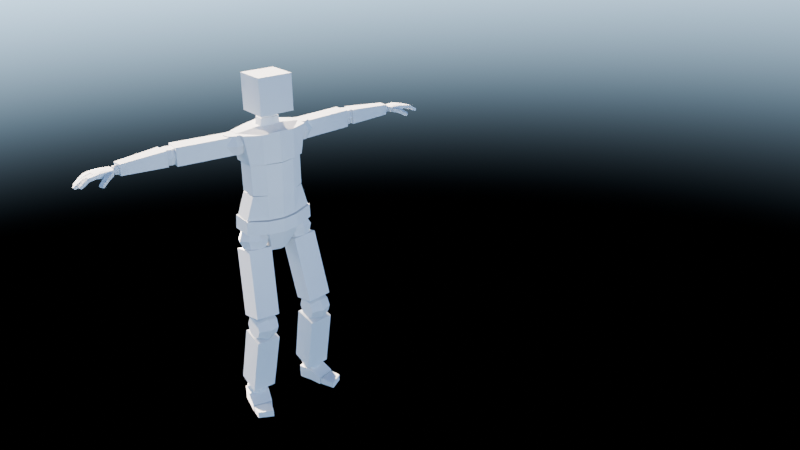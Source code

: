# Source: ThirdPersonRigged.blend  (saved by Blender 4.1.24; exported with 4.5.12 LTS)
import bpy
from mathutils import Matrix  # noqa: F401  (used for matrix-valued properties, if any)

bpy.ops.wm.read_factory_settings(use_empty=True)
scene = bpy.context.scene
scene.name = 'Scene'

# ---- collections
col_collection = bpy.data.collections.new('Collection'); scene.collection.children.link(col_collection)

# ---- materials (node trees are filled in below, after node groups)
mat_skin = bpy.data.materials.new('Skin')
mat_skin.use_transparent_shadow = False
mat_clothes = bpy.data.materials.new('Clothes')
mat_clothes.use_backface_culling = True
mat_clothes.use_transparent_shadow = False

# ---- material node trees
mat_skin.use_nodes = True; mat_skin.node_tree.nodes.clear()
_N = mat_skin.node_tree.nodes; _L = mat_skin.node_tree.links
n0 = _N.new('ShaderNodeBsdfPrincipled'); n0.name = 'Principled BSDF'; n0.location = (10, 300)
n0.inputs[0].default_value = (1.0, 0.7294, 0.4988, 1.0)
n0.inputs[2].default_value = 0.8258
n0.inputs[8].default_value = 0.1575
n0.inputs[9].default_value = (0.48, 0.09, 0.06)
n0.inputs[10].default_value = 0.04
n1 = _N.new('ShaderNodeOutputMaterial'); n1.name = 'Material Output'; n1.location = (300, 300)
_L.new(n0.outputs[0], n1.inputs[0])
n1.is_active_output = True
mat_clothes.use_nodes = True; mat_clothes.node_tree.nodes.clear()
_N = mat_clothes.node_tree.nodes; _L = mat_clothes.node_tree.links
n0 = _N.new('ShaderNodeBsdfPrincipled'); n0.name = 'Principled BSDF'; n0.location = (-1192, 320)
n0.inputs[0].default_value = (0.0331, 0.0331, 0.0331, 1.0)
n0.inputs[2].default_value = 1.0
n1 = _N.new('ShaderNodeOutputMaterial'); n1.name = 'Material Output'; n1.location = (300, 300)
n2 = _N.new('ShaderNodeShaderToRGB'); n2.name = 'Shader to RGB'; n2.location = (-898, 269)
n3 = _N.new('ShaderNodeValToRGB'); n3.name = 'Color Ramp'; n3.location = (-698, 225)
n3.color_ramp.interpolation = 'CONSTANT'
while len(n3.color_ramp.elements) > 1: n3.color_ramp.elements.remove(n3.color_ramp.elements[-1])
n3.color_ramp.elements[0].position = 0.07727; n3.color_ramp.elements[0].color = (0.01002, 0.01002, 0.01002, 1.0)
_e = n3.color_ramp.elements.new(0.3159); _e.color = (0.159, 0.159, 0.159, 1.0)
_e = n3.color_ramp.elements.new(0.5818); _e.color = (0.5225, 0.5225, 0.5225, 1.0)
_e = n3.color_ramp.elements.new(1.0); _e.color = (1.0, 1.0, 1.0, 1.0)
n4 = _N.new('ShaderNodeMix'); n4.name = 'Mix'; n4.location = (-219, 518)
n4.data_type = 'RGBA'
n4.blend_type = 'MULTIPLY'
n4.inputs[0].default_value = 1.0
n5 = _N.new('ShaderNodeRGB'); n5.name = 'RGB'; n5.location = (-510, 478)
n5.outputs[0].default_value = (0.06838, 0.06838, 0.06838, 1.0)
_L.new(n0.outputs[0], n2.inputs[0])
_L.new(n2.outputs[0], n3.inputs[0])
_L.new(n3.outputs[0], n4.inputs[7])
_L.new(n5.outputs[0], n4.inputs[6])
_L.new(n0.outputs[0], n1.inputs[0])
n1.is_active_output = True

# ---- world
world_sky_001 = bpy.data.worlds.new('Sky.001'); scene.world = world_sky_001
world_sky_001.use_nodes = True; world_sky_001.node_tree.nodes.clear()
_N = world_sky_001.node_tree.nodes; _L = world_sky_001.node_tree.links
n0 = _N.new('ShaderNodeOutputWorld'); n0.name = 'World Output'; n0.location = (9678, 279)
n1 = _N.new('ShaderNodeCameraData'); n1.name = 'Camera Data'; n1.location = (4046, -227)
n2 = _N.new('ShaderNodeBackground'); n2.name = 'Background'; n2.location = (9488, 279)
n2.inputs[1].default_value = 0.5
n3 = _N.new('ShaderNodeTexSky'); n3.name = 'Sky Texture'; n3.location = (9288, 259)
n3.altitude = 3000.0
n3.air_density = 0.3801
n3.dust_density = 0.0
n3.ozone_density = 1.685
_L.new(n2.outputs[0], n0.inputs[0])
_L.new(n3.outputs[0], n2.inputs[0])
n0.is_active_output = True
world_sky_001.use_sun_shadow = False
world_sky_001.sun_shadow_jitter_overblur = 0.0
world_sky_001.cycles.sample_map_resolution = 2048

# ---- cameras
cam_camera = bpy.data.cameras.new('Camera')
cam_camera.lens = 34.58
cam_camera.lens_unit = 'FOV'

# ---- lights
light_point_002 = bpy.data.lights.new('Point.002', 'POINT')
light_point_002.transmission_factor = 0.0
light_point_002.shadow_maximum_resolution = 0.002
light_point_002.use_absolute_resolution = True
light_sun = bpy.data.lights.new('Sun', 'SUN')
light_sun.transmission_factor = 0.0
light_sun.energy = 1.37

# ---- meshes
me_cube = bpy.data.meshes.new('Cube')
me_cube.from_pydata([], [], [])
_uv = me_cube.uv_layers.new(name='UVMap')
_uv.uv.foreach_set('vector', [])
me_cube.materials.append(mat_skin)
me_cube.use_mirror_x = True
me_cube.update()
me_cube_004 = bpy.data.meshes.new('Cube.004')
me_cube_004.from_pydata([], [], [])
_uv = me_cube_004.uv_layers.new(name='UVMap')
_uv.uv.foreach_set('vector', [])
me_cube_004.materials.append(mat_clothes)
me_cube_004.update()
me_cube_001 = bpy.data.meshes.new('Cube.001')
me_cube_001.from_pydata([], [], [])
_uv = me_cube_001.uv_layers.new(name='UVMap')
_uv.uv.foreach_set('vector', [])
me_cube_001.update()
me_cube_003 = bpy.data.meshes.new('Cube.003')
me_cube_003.from_pydata([(0.0, -0.106, 1.464), (0.0, -0.1034, 1.629), (0.0, 0.09586, 1.464), (0.0, 0.09586, 1.657), (0.1549, -0.05186, 1.464), (0.1827, -0.05186, 1.626), (0.1549, 0.07691, 1.464), (0.1827, 0.07691, 1.626), (0.09135, 0.1001, 1.464), (0.09135, 0.1001, 1.638), (0.09135, -0.08501, 1.464), (0.09135, -0.08501, 1.62), (0.0, -0.03628, 1.639), (0.0, 0.06487, 1.646), (0.05707, 0.04054, 1.632), (0.0572, -0.01004, 1.629), (0.0, -0.04018, 1.688), (0.0, 0.06098, 1.695), (0.05245, -0.01321, 1.684), (0.05233, 0.03736, 1.687), (0.0, -0.03199, 1.686), (0.0, 0.05341, 1.691), (0.04784, -0.009262, 1.682), (0.04773, 0.03344, 1.685), (0.0, -0.0332, 1.725), (0.0, 0.05233, 1.727), (0.04153, -0.01061, 1.721), (0.04143, 0.03215, 1.722), (0.0, -0.03586, 1.884), (0.0, 0.04968, 1.886), (0.03383, -0.01327, 1.88), (0.03372, 0.0295, 1.881), (0.09454, 0.08078, 1.911), (0.09454, 0.08078, 1.718), (0.09454, -0.09256, 1.911), (0.09454, -0.09256, 1.718), (0.0, 0.08078, 1.911), (0.0, 0.08078, 1.718), (0.0, -0.09256, 1.911), (0.0, -0.09256, 1.718), (0.0, -0.01377, 1.464), (0.0, -0.01377, 1.657), (0.1549, 0.01095, 1.464), (0.1827, 0.01095, 1.626), (0.09135, 0.00527, 1.638), (0.09135, 0.00527, 1.464)], [], [(8, 9, 7, 6), (42, 43, 5, 4), (10, 11, 1, 0), (45, 42, 4, 10), (44, 41, 1, 11), (43, 44, 11, 5), (40, 45, 10, 0), (4, 5, 11, 10), (2, 3, 9, 8), (14, 15, 12, 13), (19, 17, 16, 18), (15, 14, 19, 18), (12, 15, 18, 16), (14, 13, 17, 19), (23, 22, 20, 21), (26, 27, 31, 30), (23, 21, 25, 27), (22, 23, 27, 26), (20, 22, 26, 24), (31, 29, 28, 30), (24, 26, 30, 28), (27, 25, 29, 31), (32, 36, 38, 34), (37, 33, 35, 39), (35, 34, 38, 39), (33, 32, 34, 35), (37, 36, 32, 33), (2, 8, 45, 40), (7, 9, 44, 43), (9, 3, 41, 44), (8, 6, 42, 45), (6, 7, 43, 42)])
_uv = me_cube_003.uv_layers.new(name='UVMap')
_uv.uv.foreach_set('vector', [0.375, 0.375, 0.625, 0.375, 0.625, 0.5, 0.375, 0.5, 0.375, 0.6281, 0.625, 0.6281, 0.625, 0.75, 0.375, 0.75, 0.25, 0.75, 0.6983, 0.75, 0.7661, 0.7328, 0.125, 0.75, 0.25, 0.6281, 0.375, 0.6281, 0.375, 0.75, 0.25, 0.75, 0.75, 0.6281, 0.875, 0.6281, 0.7661, 0.7328, 0.6983, 0.75, 0.625, 0.6281, 0.75, 0.6281, 0.6983, 0.75, 0.625, 0.75, 0.125, 0.6281, 0.25, 0.6281, 0.25, 0.75, 0.125, 0.75, 0.375, 0.75, 0.625, 0.75, 0.6983, 0.75, 0.25, 0.75, 0.375, 0.25, 0.625, 0.25, 0.625, 0.375, 0.375, 0.375, 0.75, 0.5, 0.75, 0.75, 0.875, 0.75, 0.875, 0.5, 0.75, 0.5, 0.875, 0.5, 0.875, 0.75, 0.75, 0.75, 0.75, 0.75, 0.75, 0.5, 0.75, 0.5, 0.75, 0.75, 0.875, 0.75, 0.75, 0.75, 0.75, 0.75, 0.875, 0.75, 0.75, 0.5, 0.875, 0.5, 0.875, 0.5, 0.75, 0.5, 0.75, 0.5, 0.75, 0.75, 0.875, 0.75, 0.875, 0.5, 0.75, 0.75, 0.75, 0.5, 0.75, 0.5, 0.75, 0.75, 0.75, 0.5, 0.875, 0.5, 0.875, 0.5, 0.75, 0.5, 0.75, 0.75, 0.75, 0.5, 0.75, 0.5, 0.75, 0.75, 0.875, 0.75, 0.75, 0.75, 0.75, 0.75, 0.875, 0.75, 0.75, 0.5, 0.875, 0.5, 0.875, 0.75, 0.75, 0.75, 0.875, 0.75, 0.75, 0.75, 0.75, 0.75, 0.875, 0.75, 0.75, 0.5, 0.875, 0.5, 0.875, 0.5, 0.75, 0.5, 0.375, 0.0, 0.625, 0.0, 0.625, 0.25, 0.375, 0.25, 0.375, 0.25, 0.625, 0.25, 0.625, 0.5, 0.375, 0.5, 0.375, 0.5, 0.625, 0.5, 0.625, 0.75, 0.375, 0.75, 0.375, 0.75, 0.625, 0.75, 0.625, 1.0, 0.375, 1.0, 0.125, 0.5, 0.375, 0.5, 0.375, 0.75, 0.125, 0.75, 0.125, 0.5, 0.25, 0.5, 0.25, 0.6281, 0.125, 0.6281, 0.625, 0.5, 0.75, 0.5, 0.75, 0.6281, 0.625, 0.6281, 0.75, 0.5, 0.875, 0.5, 0.875, 0.6281, 0.75, 0.6281, 0.25, 0.5, 0.375, 0.5, 0.375, 0.6281, 0.25, 0.6281, 0.375, 0.5, 0.625, 0.5, 0.625, 0.6281, 0.375, 0.6281])
me_cube_003.update()
me_cube_002 = bpy.data.meshes.new('Cube.002')
me_cube_002.from_pydata([(0.2207, -0.0143, 1.525), (0.2207, -0.0143, 1.62), (0.2088, 0.07977, 1.525), (0.2088, 0.07977, 1.62), (0.5092, 0.0126, 1.525), (0.5092, 0.0126, 1.62), (0.5009, 0.1071, 1.525), (0.5009, 0.1071, 1.62), (0.5512, 0.01874, 1.531), (0.5512, 0.01874, 1.613), (0.5589, 0.1065, 1.531), (0.5589, 0.1065, 1.613), (0.7898, 0.06929, 1.601), (0.7898, 0.06929, 1.544), (0.7849, 0.01295, 1.544), (0.7849, 0.01295, 1.601), (0.5545, 0.08999, 1.611), (0.5653, 0.1008, 1.572), (0.5545, 0.08999, 1.533), (0.5653, 0.06392, 1.611), (0.5806, 0.06392, 1.572), (0.5653, 0.06392, 1.533), (0.5545, 0.03785, 1.611), (0.5653, 0.02705, 1.572), (0.5545, 0.03785, 1.533), (0.5285, 0.02705, 1.611), (0.5285, 0.01178, 1.572), (0.5285, 0.02705, 1.533), (0.5024, 0.03785, 1.611), (0.4916, 0.02705, 1.572), (0.5024, 0.03785, 1.533), (0.4916, 0.06392, 1.611), (0.4763, 0.06392, 1.572), (0.4916, 0.06392, 1.533), (0.5024, 0.08999, 1.611), (0.4916, 0.1008, 1.572), (0.5024, 0.08999, 1.533), (0.5285, 0.1008, 1.611), (0.5285, 0.1161, 1.572), (0.5285, 0.1008, 1.533), (0.8069, 0.0528, 1.587), (0.812, 0.05788, 1.569), (0.8069, 0.0528, 1.552), (0.812, 0.04053, 1.587), (0.8192, 0.04053, 1.569), (0.812, 0.04053, 1.552), (0.8069, 0.02827, 1.587), (0.812, 0.02319, 1.569), (0.8069, 0.02827, 1.552), (0.7947, 0.02319, 1.587), (0.7947, 0.016, 1.569), (0.7947, 0.02319, 1.552), (0.7824, 0.02827, 1.587), (0.7773, 0.02319, 1.569), (0.7824, 0.02827, 1.552), (0.7947, 0.04053, 1.545), (0.7773, 0.04053, 1.587), (0.7701, 0.04053, 1.569), (0.7773, 0.04053, 1.552), (0.7824, 0.0528, 1.587), (0.7773, 0.05788, 1.569), (0.7824, 0.0528, 1.552), (0.7947, 0.04053, 1.594), (0.7947, 0.05788, 1.587), (0.7947, 0.06506, 1.569), (0.7947, 0.05788, 1.552), (0.847, -0.01687, 1.548), (0.8486, -0.02396, 1.568), (0.8241, -0.001494, 1.555), (0.8258, -0.008227, 1.576), (0.8609, -0.0006864, 1.552), (0.8625, -0.007678, 1.573), (0.8377, 0.01504, 1.559), (0.8394, 0.008219, 1.58), (0.8465, -0.01627, 1.549), (0.8498, -0.02379, 1.568), (0.8597, -0.0008623, 1.553), (0.8628, -0.008679, 1.572), (0.8713, -0.03284, 1.536), (0.8763, -0.04115, 1.554), (0.8893, -0.02581, 1.557), (0.8844, -0.01744, 1.539), (0.8709, -0.03213, 1.537), (0.877, -0.04108, 1.553), (0.8896, -0.02664, 1.556), (0.8835, -0.01759, 1.54), (0.8915, -0.04765, 1.528), (0.8948, -0.05264, 1.54), (0.9074, -0.03807, 1.543), (0.9046, -0.03247, 1.532), (0.8883, -0.04836, 1.545), (0.9008, -0.03387, 1.548), (0.895, -0.02524, 1.531), (0.8827, -0.03946, 1.528), (0.9002, -0.004201, 1.563), (0.9005, -0.004419, 1.581), (0.9051, 0.01508, 1.563), (0.9054, 0.01475, 1.581), (0.9374, -0.01332, 1.56), (0.9389, -0.01387, 1.578), (0.943, 0.005726, 1.56), (0.9444, 0.005136, 1.578), (0.9357, -0.01239, 1.561), (0.9423, -0.01414, 1.577), (0.9408, 0.005461, 1.561), (0.9475, 0.003447, 1.577), (0.9732, -0.001536, 1.561), (0.9651, 0.0003141, 1.547), (0.9611, -0.01769, 1.546), (0.9692, -0.01956, 1.561), (0.9732, -0.002189, 1.56), (0.9651, -0.0003438, 1.547), (0.9613, -0.01712, 1.547), (0.9694, -0.01887, 1.56), (0.9905, -0.006014, 1.547), (0.9852, -0.00473, 1.538), (0.9813, -0.02196, 1.539), (0.9867, -0.02285, 1.547), (0.9816, -0.0216, 1.552), (0.9853, -0.004935, 1.552), (0.9769, -0.003234, 1.539), (0.9731, -0.01977, 1.539), (0.9076, 0.01824, 1.562), (0.9089, 0.0184, 1.58), (0.9084, 0.03914, 1.562), (0.9097, 0.03891, 1.58), (0.9499, 0.01614, 1.551), (0.9537, 0.01624, 1.57), (0.9502, 0.03682, 1.551), (0.9541, 0.03699, 1.57), (0.9499, 0.01682, 1.552), (0.9553, 0.01719, 1.569), (0.9501, 0.03614, 1.552), (0.9555, 0.03604, 1.568), (0.9837, 0.03528, 1.553), (0.9752, 0.03521, 1.538), (0.9751, 0.01611, 1.538), (0.9836, 0.01621, 1.553), (0.9837, 0.03451, 1.552), (0.9752, 0.03439, 1.539), (0.9751, 0.01696, 1.539), (0.9836, 0.01707, 1.552), (1.002, 0.03354, 1.538), (0.9981, 0.03364, 1.531), (0.9979, 0.0156, 1.531), (1.002, 0.0159, 1.539), (0.9974, 0.01639, 1.543), (0.9976, 0.03373, 1.543), (0.9893, 0.03354, 1.53), (0.9892, 0.01632, 1.53), (0.9061, 0.06518, 1.563), (0.9084, 0.06535, 1.581), (0.9073, 0.04283, 1.564), (0.9096, 0.04333, 1.581), (0.9418, 0.04201, 1.554), (0.941, 0.06421, 1.553), (0.9457, 0.06477, 1.571), (0.9464, 0.04256, 1.572), (0.9417, 0.0424, 1.555), (0.9407, 0.06351, 1.554), (0.9477, 0.06401, 1.57), (0.9486, 0.0433, 1.571), (0.9676, 0.04295, 1.538), (0.9662, 0.06334, 1.537), (0.976, 0.06414, 1.551), (0.9771, 0.04385, 1.552), (0.9683, 0.04364, 1.538), (0.9668, 0.0627, 1.538), (0.9762, 0.06345, 1.55), (0.9775, 0.04448, 1.551), (0.9849, 0.04441, 1.532), (0.9835, 0.06406, 1.532), (0.9882, 0.06428, 1.539), (0.9895, 0.04501, 1.539), (0.9857, 0.04498, 1.544), (0.9844, 0.06391, 1.544), (0.9754, 0.06306, 1.531), (0.9768, 0.04427, 1.531), (0.9, 0.06733, 1.563), (0.9041, 0.06829, 1.58), (0.8969, 0.08526, 1.563), (0.901, 0.08578, 1.58), (0.9299, 0.07135, 1.553), (0.9361, 0.07312, 1.57), (0.9266, 0.08909, 1.552), (0.9328, 0.09069, 1.569), (0.9295, 0.07182, 1.554), (0.9375, 0.07415, 1.568), (0.9264, 0.08872, 1.553), (0.9344, 0.09027, 1.568), (0.9561, 0.09273, 1.551), (0.9465, 0.09071, 1.537), (0.949, 0.07419, 1.538), (0.9586, 0.07602, 1.551), (0.9573, 0.09226, 1.55), (0.9475, 0.09051, 1.537), (0.9498, 0.07463, 1.538), (0.9596, 0.07651, 1.55), (0.9678, 0.09365, 1.54), (0.9625, 0.09295, 1.531), (0.965, 0.0761, 1.532), (0.9702, 0.07746, 1.54), (0.964, 0.09301, 1.544), (0.9548, 0.09111, 1.531), (0.957, 0.07569, 1.531), (0.9663, 0.07733, 1.545), (0.8185, 0.006485, 1.555), (0.8185, 0.006485, 1.583), (0.8187, 0.06966, 1.555), (0.8187, 0.06966, 1.583), (0.8827, -0.001537, 1.557), (0.8745, -0.0005139, 1.583), (0.878, 0.07864, 1.557), (0.8734, 0.07819, 1.583), (0.8964, 0.08285, 1.58), (0.8964, 0.08285, 1.561), (0.8995, -0.004283, 1.563), (0.8995, -0.004283, 1.58), (0.812, 0.05768, 1.555), (0.812, 0.05768, 1.583), (0.883, 0.06044, 1.557), (0.8748, 0.05981, 1.585), (0.9065, 0.06781, 1.561), (0.9065, 0.06781, 1.58), (0.813, 0.01983, 1.555), (0.8748, 0.0221, 1.585), (0.9076, 0.01833, 1.58), (0.813, 0.01983, 1.583), (0.883, 0.02166, 1.557), (0.9076, 0.01833, 1.561), (0.8108, 0.04039, 1.583), (0.883, 0.04135, 1.557), (0.9083, 0.04109, 1.561), (0.8108, 0.04039, 1.555), (0.8748, 0.04123, 1.585), (0.9083, 0.04109, 1.58), (0.8542, 0.07543, 1.556), (0.8496, 0.0748, 1.583), (0.8543, 0.00201, 1.556), (0.8498, 0.002581, 1.583), (0.85, 0.0579, 1.585), (0.8546, 0.05825, 1.556), (0.85, 0.02342, 1.585), (0.8546, 0.02317, 1.556), (0.8546, 0.04093, 1.556), (0.85, 0.04086, 1.585), (0.887, -0.002396, 1.583), (0.8853, 0.08055, 1.583), (0.8894, 0.08112, 1.56), (0.8911, -0.002908, 1.56), (0.8949, 0.06331, 1.559), (0.8908, 0.06299, 1.583), (0.8953, 0.01999, 1.559), (0.8912, 0.02021, 1.583), (0.8916, 0.04116, 1.583), (0.8957, 0.04122, 1.559), (0.2242, 0.06703, 1.624), (0.2357, 0.08394, 1.575), (0.2242, 0.06703, 1.525), (0.245, 0.03553, 1.624), (0.265, 0.03939, 1.575), (0.245, 0.03553, 1.525), (0.2374, -0.001429, 1.624), (0.2543, -0.01288, 1.575), (0.2374, -0.001429, 1.525), (0.2059, -0.0222, 1.624), (0.2098, -0.04225, 1.575), (0.2059, -0.0222, 1.525), (0.1689, -0.01462, 1.624), (0.1575, -0.03153, 1.575), (0.1689, -0.01462, 1.525), (0.1482, 0.01688, 1.624), (0.1281, 0.01301, 1.575), (0.1482, 0.01688, 1.525), (0.1558, 0.05384, 1.624), (0.1388, 0.06528, 1.575), (0.1558, 0.05384, 1.525), (0.1873, 0.07461, 1.624), (0.1834, 0.09466, 1.575), (0.1873, 0.07461, 1.525), (0.0, -0.1025, 1.46), (0.0, 0.08988, 1.46), (0.08185, 0.09262, 1.46), (0.07956, -0.08158, 1.46), (0.1487, 0.05492, 1.46), (0.1488, -0.04244, 1.46), (0.0, 0.0904, 1.302), (0.0, -0.1017, 1.29), (0.08182, 0.09314, 1.302), (0.07957, -0.08073, 1.291), (0.1486, 0.05572, 1.3), (0.1489, -0.04144, 1.293), (0.0, 0.08957, 1.298), (0.0, -0.09479, 1.288), (0.08252, 0.09219, 1.298), (0.08023, -0.07401, 1.288), (0.1493, 0.05383, 1.293), (0.1492, -0.03957, 1.287), (0.0, 0.09791, 1.159), (0.0, -0.08645, 1.149), (0.08262, 0.1005, 1.159), (0.08029, -0.0717, 1.15), (0.1883, 0.06364, 1.166), (0.1882, -0.0327, 1.16), (0.0, 0.103, 1.154), (0.0, -0.09531, 1.142), (0.08576, 0.1054, 1.154), (0.08569, -0.0803, 1.143), (0.1944, 0.07307, 1.164), (0.1944, -0.04186, 1.157), (0.0, 0.1075, 1.078), (0.0, -0.09085, 1.066), (0.08974, 0.1099, 1.078), (0.08967, -0.07584, 1.068), (0.1984, 0.07753, 1.088), (0.1984, -0.0374, 1.081), (0.0, 0.09367, 0.9517), (0.0, -0.0339, 0.9441), (0.0496, 0.09744, 0.952), (0.04956, -0.02203, 0.9451), (0.1734, 0.06769, 1.081), (0.1953, 0.0736, 1.021), (0.1825, 0.04483, 0.9649), (0.1908, 0.0267, 1.091), (0.2199, 0.01563, 1.034), (0.1999, 0.003841, 0.9743), (0.1734, -0.0148, 1.097), (0.1953, -0.04306, 1.044), (0.1825, -0.03766, 0.9811), (0.1315, -0.0325, 1.098), (0.1361, -0.06809, 1.044), (0.1406, -0.05536, 0.9813), (0.08961, -0.01603, 1.091), (0.07678, -0.0448, 1.035), (0.09867, -0.0389, 0.9748), (0.1425, -0.001768, 0.9458), (0.07225, 0.02496, 1.082), (0.05223, 0.01316, 1.022), (0.08131, 0.002093, 0.9654), (0.08961, 0.06646, 1.075), (0.07678, 0.07185, 1.012), (0.09867, 0.04359, 0.9586), (0.1296, 0.03057, 1.11), (0.1315, 0.08416, 1.075), (0.1361, 0.09689, 1.012), (0.1406, 0.0613, 0.9584), (0.1084, -0.03754, 0.5837), (0.1673, -0.01884, 0.6047), (0.2288, -0.03544, 0.5904), (0.1081, -0.08019, 0.6013), (0.1669, -0.07916, 0.6296), (0.2285, -0.0781, 0.6081), (0.1099, -0.1228, 0.5837), (0.1694, -0.1394, 0.6047), (0.2303, -0.1207, 0.5905), (0.1126, -0.1404, 0.5411), (0.1732, -0.1644, 0.5445), (0.233, -0.1384, 0.5479), (0.1147, -0.1227, 0.4985), (0.1762, -0.1393, 0.4843), (0.2351, -0.1207, 0.5053), (0.1149, -0.0801, 0.4809), (0.1765, -0.07903, 0.4593), (0.2353, -0.078, 0.4877), (0.1132, -0.03747, 0.4985), (0.1741, -0.01875, 0.4843), (0.2336, -0.03538, 0.5053), (0.1105, -0.01984, 0.5411), (0.1703, 0.006182, 0.5445), (0.2309, -0.01775, 0.5479), (0.14, 0.0324, 0.1291), (0.1767, 0.05725, 0.1432), (0.222, 0.05806, 0.1326), (0.1485, 0.003369, 0.142), (0.1887, 0.0162, 0.1616), (0.2305, 0.02903, 0.1455), (0.1581, -0.02566, 0.1298), (0.2023, -0.02485, 0.1443), (0.2401, -3.893e-07, 0.1333), (0.1631, -0.03768, 0.09961), (0.2095, -0.04186, 0.1016), (0.2452, -0.01202, 0.1031), (0.1607, -0.02566, 0.06906), (0.206, -0.02485, 0.05838), (0.2427, -3.967e-07, 0.07256), (0.2493, 0.03434, 0.1033), (0.1521, 0.003369, 0.05609), (0.1939, 0.0162, 0.04004), (0.2342, 0.02903, 0.05958), (0.1425, 0.0324, 0.06829), (0.1803, 0.05725, 0.05729), (0.2246, 0.05806, 0.07178), (0.1333, -0.001946, 0.09834), (0.1375, 0.04442, 0.09852), (0.1732, 0.07426, 0.1), (0.2195, 0.07008, 0.102), (0.2068, -0.1797, -0.0008895), (0.2068, -0.1797, 0.03597), (0.175, -0.09791, -0.0008895), (0.175, -0.09791, 0.03597), (0.2821, -0.1371, -0.0008895), (0.2821, -0.1371, 0.03597), (0.2717, -0.07378, -0.0008895), (0.2717, -0.07378, 0.03597), (0.1667, -0.09487, -0.0008895), (0.1667, -0.09487, 0.04108), (0.2722, -0.0666, -0.0008895), (0.2722, -0.0666, 0.04108), (0.1272, 0.03911, 0.07514), (0.1272, 0.03911, -0.0008895), (0.2393, 0.06914, -0.0008895), (0.2393, 0.06914, 0.07514), (0.2573, 0.001701, 0.07514), (0.1453, -0.02833, 0.07514), (0.1453, -0.02833, 0.005434), (0.2573, 0.001701, 0.005434), (0.102, -0.1385, 0.6159), (0.07338, -0.06077, 0.9881), (0.102, -0.00864, 0.5895), (0.07336, 0.06844, 0.9588), (0.2358, -0.1362, 0.6268), (0.2071, -0.05827, 0.999), (0.2357, -0.006389, 0.6004), (0.2071, 0.07093, 0.9697), (0.1176, -0.05478, 0.1123), (0.1078, -0.1343, 0.4662), (0.1136, 0.07123, 0.1531), (0.1037, -0.00505, 0.4948), (0.2517, -0.05236, 0.1178), (0.2419, -0.1313, 0.4716), (0.2477, 0.07365, 0.1586), (0.2378, -0.002009, 0.5002), (0.127, 0.05304, 0.07514), (0.127, 0.05304, -0.0008895), (0.2326, 0.08131, -0.0008895), (0.2326, 0.08131, 0.07514)], [], [(0, 1, 3, 2), (2, 3, 7, 6), (6, 7, 5, 4), (4, 5, 1, 0), (2, 6, 4, 0), (7, 3, 1, 5), (10, 8, 9, 11), (13, 12, 15, 14), (8, 10, 13, 14), (11, 9, 15, 12), (10, 11, 12, 13), (9, 8, 14, 15), (38, 37, 16, 17), (39, 38, 17, 18), (17, 16, 19, 20), (18, 17, 20, 21), (20, 19, 22, 23), (21, 20, 23, 24), (23, 22, 25, 26), (24, 23, 26, 27), (26, 25, 28, 29), (27, 26, 29, 30), (30, 29, 32, 33), (31, 28, 25, 22, 19, 16, 37, 34), (29, 28, 31, 32), (33, 32, 35, 36), (32, 31, 34, 35), (36, 35, 38, 39), (35, 34, 37, 38), (55, 65, 42), (64, 63, 40, 41), (65, 64, 41, 42), (63, 62, 40), (42, 41, 44, 45), (40, 62, 43), (55, 42, 45), (41, 40, 43, 44), (44, 43, 46, 47), (45, 44, 47, 48), (43, 62, 46), (55, 45, 48), (55, 48, 51), (47, 46, 49, 50), (48, 47, 50, 51), (46, 62, 49), (55, 51, 54), (50, 49, 52, 53), (51, 50, 53, 54), (49, 62, 52), (55, 54, 58), (53, 52, 56, 57), (54, 53, 57, 58), (52, 62, 56), (55, 58, 61), (57, 56, 59, 60), (58, 57, 60, 61), (56, 62, 59), (59, 62, 63), (55, 61, 65), (60, 59, 63, 64), (61, 60, 64, 65), (36, 39, 18, 21, 24, 27, 30, 33), (66, 67, 69, 68), (68, 69, 73, 72), (72, 73, 71, 70), (70, 71, 67, 66), (68, 72, 70, 66), (73, 69, 67, 71), (76, 74, 75, 77), (81, 80, 79, 78), (74, 76, 81, 78), (75, 74, 78, 79), (77, 75, 79, 80), (76, 77, 80, 81), (85, 82, 83, 84), (89, 88, 87, 86), (91, 90, 87, 88), (92, 91, 88, 89), (93, 92, 89, 86), (90, 93, 86, 87), (83, 82, 93, 90), (82, 85, 92, 93), (85, 84, 91, 92), (84, 83, 90, 91), (94, 95, 97, 96), (96, 97, 101, 100), (100, 101, 99, 98), (98, 99, 95, 94), (96, 100, 98, 94), (101, 97, 95, 99), (104, 102, 103, 105), (107, 106, 109, 108), (103, 102, 108, 109), (102, 104, 107, 108), (105, 103, 109, 106), (104, 105, 106, 107), (111, 112, 113, 110), (115, 114, 117, 116), (119, 118, 117, 114), (120, 119, 114, 115), (118, 121, 116, 117), (121, 120, 115, 116), (112, 111, 120, 121), (113, 112, 121, 118), (111, 110, 119, 120), (110, 113, 118, 119), (122, 123, 125, 124), (124, 125, 129, 128), (128, 129, 127, 126), (126, 127, 123, 122), (124, 128, 126, 122), (129, 125, 123, 127), (132, 130, 131, 133), (135, 134, 137, 136), (133, 131, 137, 134), (132, 133, 134, 135), (131, 130, 136, 137), (130, 132, 135, 136), (139, 140, 141, 138), (143, 142, 145, 144), (147, 146, 145, 142), (148, 147, 142, 143), (146, 149, 144, 145), (149, 148, 143, 144), (140, 139, 148, 149), (141, 140, 149, 146), (139, 138, 147, 148), (138, 141, 146, 147), (150, 152, 153, 151), (155, 156, 157, 154), (151, 153, 157, 156), (152, 150, 155, 154), (153, 152, 154, 157), (150, 151, 156, 155), (159, 158, 161, 160), (163, 164, 165, 162), (161, 158, 162, 165), (159, 160, 164, 163), (160, 161, 165, 164), (158, 159, 163, 162), (167, 166, 169, 168), (171, 172, 173, 170), (175, 174, 173, 172), (177, 176, 171, 170), (174, 177, 170, 173), (176, 175, 172, 171), (167, 168, 175, 176), (169, 166, 177, 174), (166, 167, 176, 177), (168, 169, 174, 175), (178, 179, 181, 180), (180, 181, 185, 184), (184, 185, 183, 182), (182, 183, 179, 178), (180, 184, 182, 178), (185, 181, 179, 183), (188, 186, 187, 189), (191, 190, 193, 192), (189, 187, 193, 190), (188, 189, 190, 191), (187, 186, 192, 193), (186, 188, 191, 192), (195, 196, 197, 194), (199, 198, 201, 200), (203, 202, 198, 199), (205, 204, 200, 201), (204, 203, 199, 200), (202, 205, 201, 198), (194, 197, 205, 202), (196, 195, 203, 204), (197, 196, 204, 205), (195, 194, 202, 203), (218, 219, 209, 208), (236, 237, 213, 212), (253, 246, 217, 226), (238, 239, 207, 206), (243, 228, 210, 238), (242, 227, 207, 239), (229, 226, 217, 216), (248, 247, 214, 215), (246, 249, 216, 217), (250, 248, 215, 222), (255, 250, 222, 232), (215, 214, 223, 222), (237, 209, 219, 240), (236, 212, 220, 241), (247, 251, 223, 214), (233, 230, 219, 218), (206, 207, 227, 224), (249, 252, 229, 216), (232, 235, 226, 229), (245, 230, 227, 242), (244, 231, 228, 243), (254, 253, 226, 235), (251, 254, 235, 223), (241, 220, 231, 244), (240, 219, 230, 245), (222, 223, 235, 232), (224, 227, 230, 233), (252, 255, 232, 229), (221, 240, 245, 234), (218, 241, 244, 233), (233, 244, 243, 224), (234, 245, 242, 225), (208, 236, 241, 218), (213, 237, 240, 221), (225, 242, 239, 211), (224, 243, 238, 206), (210, 211, 239, 238), (208, 209, 237, 236), (228, 231, 255, 252), (221, 234, 254, 251), (234, 225, 253, 254), (210, 228, 252, 249), (213, 221, 251, 247), (231, 220, 250, 255), (220, 212, 248, 250), (211, 210, 249, 246), (212, 213, 247, 248), (225, 211, 246, 253), (279, 278, 257, 258), (278, 277, 256, 257), (258, 257, 260, 261), (257, 256, 259, 260), (261, 260, 263, 264), (260, 259, 262, 263), (264, 263, 266, 267), (263, 262, 265, 266), (267, 266, 269, 270), (266, 265, 268, 269), (269, 268, 271, 272), (270, 269, 272, 273), (271, 268, 265, 262, 259, 256, 277, 274), (272, 271, 274, 275), (273, 272, 275, 276), (275, 274, 277, 278), (276, 275, 278, 279), (281, 280, 283, 282), (283, 285, 284, 282), (286, 288, 289, 287), (289, 288, 290, 291), (285, 283, 289, 291), (281, 282, 288, 286), (282, 284, 290, 288), (284, 285, 291, 290), (283, 280, 287, 289), (292, 293, 295, 294), (295, 297, 296, 294), (298, 300, 301, 299), (301, 300, 302, 303), (297, 295, 301, 303), (292, 294, 300, 298), (294, 296, 302, 300), (296, 297, 303, 302), (295, 293, 299, 301), (304, 305, 307, 306), (307, 309, 308, 306), (313, 311, 317, 319), (313, 312, 314, 315), (306, 308, 314, 312), (308, 309, 315, 314), (307, 305, 311, 313), (309, 307, 313, 315), (304, 306, 312, 310), (316, 318, 319, 317), (312, 313, 319, 318), (310, 312, 318, 316), (345, 344, 321, 322), (343, 342, 320), (335, 345, 322), (344, 343, 320, 321), (322, 321, 324, 325), (320, 342, 323), (335, 322, 325), (321, 320, 323, 324), (325, 324, 327, 328), (323, 342, 326), (335, 325, 328), (324, 323, 326, 327), (328, 327, 330, 331), (326, 342, 329), (335, 328, 331), (327, 326, 329, 330), (331, 330, 333, 334), (329, 342, 332), (335, 331, 334), (330, 329, 332, 333), (334, 333, 337, 338), (332, 342, 336), (335, 334, 338), (333, 332, 336, 337), (337, 336, 339, 340), (338, 337, 340, 341), (336, 342, 339), (335, 338, 341), (335, 341, 345), (340, 339, 343, 344), (341, 340, 344, 345), (339, 342, 343), (369, 368, 347, 348), (368, 367, 346, 347), (348, 347, 350, 351), (347, 346, 349, 350), (351, 350, 353, 354), (350, 349, 352, 353), (354, 353, 356, 357), (353, 352, 355, 356), (357, 356, 359, 360), (356, 355, 358, 359), (360, 359, 362, 363), (361, 358, 355, 352, 349, 346, 367, 364), (359, 358, 361, 362), (362, 361, 364, 365), (363, 362, 365, 366), (365, 364, 367, 368), (366, 365, 368, 369), (366, 369, 348, 351, 354, 357, 360, 363), (385, 395, 372), (394, 393, 370, 371), (395, 394, 371, 372), (393, 392, 370), (385, 372, 375), (371, 370, 373, 374), (372, 371, 374, 375), (370, 392, 373), (385, 375, 378), (374, 373, 376, 377), (375, 374, 377, 378), (373, 392, 376), (385, 378, 381), (377, 376, 379, 380), (378, 377, 380, 381), (376, 392, 379), (385, 381, 384), (380, 379, 382, 383), (381, 380, 383, 384), (379, 392, 382), (382, 392, 386), (385, 384, 388), (383, 382, 386, 387), (384, 383, 387, 388), (388, 387, 390, 391), (386, 392, 389), (385, 388, 391), (387, 386, 389, 390), (391, 390, 394, 395), (389, 392, 393), (385, 391, 395), (390, 389, 393, 394), (396, 397, 399, 398), (398, 399, 403, 402), (402, 403, 401, 400), (400, 401, 397, 396), (398, 402, 400, 396), (403, 399, 397, 401), (404, 406, 407, 405), (408, 411, 435, 432), (413, 412, 411, 408), (414, 413, 408, 409), (412, 415, 410, 411), (415, 414, 409, 410), (406, 404, 414, 415), (407, 406, 415, 412), (404, 405, 413, 414), (405, 407, 412, 413), (416, 417, 419, 418), (418, 419, 423, 422), (422, 423, 421, 420), (420, 421, 417, 416), (418, 422, 420, 416), (423, 419, 417, 421), (424, 425, 427, 426), (426, 427, 431, 430), (430, 431, 429, 428), (428, 429, 425, 424), (426, 430, 428, 424), (431, 427, 425, 429), (433, 432, 435, 434), (409, 408, 432, 433), (411, 410, 434, 435), (410, 409, 433, 434), (276, 279, 258, 261, 264, 267, 270, 273)])
_uv = me_cube_002.uv_layers.new(name='UVMap')
_uv.uv.foreach_set('vector', [0.375, 1.018e-07, 0.625, 0.0, 0.625, 0.3542, 0.375, 0.3542, 0.375, 0.3542, 0.625, 0.3542, 0.625, 0.5, 0.375, 0.5, 0.375, 0.5, 0.625, 0.5, 0.625, 0.75, 0.375, 0.75, 0.375, 0.75, 0.625, 0.75, 0.625, 0.9625, 0.375, 0.9625, 0.1625, 0.5, 0.375, 0.5, 0.375, 0.75, 0.1625, 0.75, 0.625, 0.5, 0.8375, 0.5, 0.8375, 0.75, 0.625, 0.75, 0.375, 0.5, 0.375, 0.75, 0.625, 0.75, 0.625, 0.5, 0.3762, 0.501, 0.6238, 0.501, 0.6238, 0.7487, 0.3762, 0.7487, 0.375, 0.75, 0.375, 0.5, 0.3762, 0.501, 0.3762, 0.7487, 0.625, 0.5, 0.625, 0.75, 0.6238, 0.7487, 0.6238, 0.501, 0.375, 0.5, 0.625, 0.5, 0.6238, 0.501, 0.3762, 0.501, 0.625, 0.75, 0.375, 0.75, 0.3762, 0.7487, 0.6238, 0.7487, 0.75, 0.5, 0.75, 0.75, 0.625, 0.75, 0.625, 0.5, 0.75, 0.25, 0.75, 0.5, 0.625, 0.5, 0.625, 0.25, 0.625, 0.5, 0.625, 0.75, 0.5, 0.75, 0.5, 0.5, 0.625, 0.25, 0.625, 0.5, 0.5, 0.5, 0.5, 0.25, 0.5, 0.5, 0.5, 0.75, 0.375, 0.75, 0.375, 0.5, 0.5, 0.25, 0.5, 0.5, 0.375, 0.5, 0.375, 0.25, 0.375, 0.5, 0.375, 0.75, 0.25, 0.75, 0.25, 0.5, 0.375, 0.25, 0.375, 0.5, 0.25, 0.5, 0.25, 0.25, 0.25, 0.5, 0.25, 0.75, 0.125, 0.75, 0.125, 0.5, 0.25, 0.25, 0.25, 0.5, 0.125, 0.5, 0.125, 0.25, 0.125, 0.25, 0.125, 0.5, 0.0, 0.5, 0.0, 0.25, 0.0, 0.75, 0.125, 0.75, 0.25, 0.75, 0.375, 0.75, 0.5, 0.75, 0.625, 0.75, 0.75, 0.75, 0.875, 0.75, 0.125, 0.5, 0.125, 0.75, 0.0, 0.75, 0.0, 0.5, 1.0, 0.25, 1.0, 0.5, 0.875, 0.5, 0.875, 0.25, 1.0, 0.5, 1.0, 0.75, 0.875, 0.75, 0.875, 0.5, 0.875, 0.25, 0.875, 0.5, 0.75, 0.5, 0.75, 0.25, 0.875, 0.5, 0.875, 0.75, 0.75, 0.75, 0.75, 0.5, 0.6875, 0.0, 0.75, 0.25, 0.625, 0.25, 0.75, 0.5, 0.75, 0.75, 0.625, 0.75, 0.625, 0.5, 0.75, 0.25, 0.75, 0.5, 0.625, 0.5, 0.625, 0.25, 0.75, 0.75, 0.6875, 1.0, 0.625, 0.75, 0.625, 0.25, 0.625, 0.5, 0.5, 0.5, 0.5, 0.25, 0.625, 0.75, 0.5625, 1.0, 0.5, 0.75, 0.5625, 0.0, 0.625, 0.25, 0.5, 0.25, 0.625, 0.5, 0.625, 0.75, 0.5, 0.75, 0.5, 0.5, 0.5, 0.5, 0.5, 0.75, 0.375, 0.75, 0.375, 0.5, 0.5, 0.25, 0.5, 0.5, 0.375, 0.5, 0.375, 0.25, 0.5, 0.75, 0.4375, 1.0, 0.375, 0.75, 0.4375, 0.0, 0.5, 0.25, 0.375, 0.25, 0.3125, 0.0, 0.375, 0.25, 0.25, 0.25, 0.375, 0.5, 0.375, 0.75, 0.25, 0.75, 0.25, 0.5, 0.375, 0.25, 0.375, 0.5, 0.25, 0.5, 0.25, 0.25, 0.375, 0.75, 0.3125, 1.0, 0.25, 0.75, 0.1875, 0.0, 0.25, 0.25, 0.125, 0.25, 0.25, 0.5, 0.25, 0.75, 0.125, 0.75, 0.125, 0.5, 0.25, 0.25, 0.25, 0.5, 0.125, 0.5, 0.125, 0.25, 0.25, 0.75, 0.1875, 1.0, 0.125, 0.75, 0.0625, 0.0, 0.125, 0.25, 0.0, 0.25, 0.125, 0.5, 0.125, 0.75, 0.0, 0.75, 0.0, 0.5, 0.125, 0.25, 0.125, 0.5, 0.0, 0.5, 0.0, 0.25, 0.125, 0.75, 0.0625, 1.0, 0.0, 0.75, 0.9375, 0.0, 1.0, 0.25, 0.875, 0.25, 1.0, 0.5, 1.0, 0.75, 0.875, 0.75, 0.875, 0.5, 1.0, 0.25, 1.0, 0.5, 0.875, 0.5, 0.875, 0.25, 1.0, 0.75, 0.9375, 1.0, 0.875, 0.75, 0.875, 0.75, 0.8125, 1.0, 0.75, 0.75, 0.8125, 0.0, 0.875, 0.25, 0.75, 0.25, 0.875, 0.5, 0.875, 0.75, 0.75, 0.75, 0.75, 0.5, 0.875, 0.25, 0.875, 0.5, 0.75, 0.5, 0.75, 0.25, 0.875, 0.25, 0.75, 0.25, 0.625, 0.25, 0.5, 0.25, 0.375, 0.25, 0.25, 0.25, 0.125, 0.25, 1.0, 0.25, 0.375, 0.0, 0.625, 0.0, 0.625, 0.25, 0.375, 0.25, 0.375, 0.25, 0.625, 0.25, 0.625, 0.5, 0.375, 0.5, 0.375, 0.5, 0.625, 0.5, 0.625, 0.75, 0.375, 0.75, 0.375, 0.75, 0.625, 0.75, 0.625, 1.0, 0.375, 1.0, 0.125, 0.5, 0.375, 0.5, 0.375, 0.75, 0.125, 0.75, 0.625, 0.5, 0.875, 0.5, 0.875, 0.75, 0.625, 0.75, 0.375, 0.75, 0.375, 1.0, 0.625, 1.0, 0.625, 0.75, 0.375, 0.75, 0.625, 0.75, 0.625, 1.0, 0.375, 1.0, 0.375, 1.0, 0.375, 0.75, 0.375, 0.75, 0.375, 1.0, 0.625, 1.0, 0.375, 1.0, 0.375, 1.0, 0.625, 1.0, 0.625, 0.75, 0.625, 1.0, 0.625, 1.0, 0.625, 0.75, 0.375, 0.75, 0.625, 0.75, 0.625, 0.75, 0.375, 0.75, 0.375, 0.75, 0.375, 1.0, 0.625, 1.0, 0.625, 0.75, 0.4886, 0.7499, 0.625, 0.75, 0.625, 1.0, 0.4888, 0.9998, 0.6244, 0.75, 0.6244, 1.0, 0.625, 1.0, 0.625, 0.75, 0.375, 0.75, 0.6244, 0.75, 0.625, 0.75, 0.4886, 0.7499, 0.375, 1.0, 0.375, 0.75, 0.4886, 0.7499, 0.4888, 0.9998, 0.6244, 1.0, 0.375, 1.0, 0.4888, 0.9998, 0.625, 1.0, 0.625, 1.0, 0.375, 1.0, 0.375, 1.0, 0.6244, 1.0, 0.375, 1.0, 0.375, 0.75, 0.375, 0.75, 0.375, 1.0, 0.375, 0.75, 0.625, 0.75, 0.6244, 0.75, 0.375, 0.75, 0.625, 0.75, 0.625, 1.0, 0.6244, 1.0, 0.6244, 0.75, 0.3694, -0.001933, 0.6193, -0.002162, 0.6258, 0.2771, 0.3742, 0.2771, 0.3742, 0.2771, 0.6258, 0.2771, 0.6325, 0.4925, 0.3675, 0.4925, 0.3675, 0.4925, 0.6325, 0.4925, 0.6325, 0.7575, 0.3675, 0.7575, 0.3675, 0.7575, 0.6325, 0.7575, 0.6258, 0.9729, 0.3742, 0.9729, 0.1521, 0.4992, 0.3675, 0.4925, 0.3675, 0.7575, 0.1521, 0.7508, 0.6325, 0.4925, 0.8479, 0.4992, 0.8479, 0.7508, 0.6325, 0.7575, 0.3675, 0.4925, 0.3675, 0.7575, 0.6325, 0.7575, 0.6325, 0.4925, 0.3675, 0.4925, 0.6325, 0.4925, 0.6325, 0.7575, 0.3675, 0.7575, 0.6325, 0.7575, 0.3675, 0.7575, 0.3675, 0.7575, 0.6325, 0.7575, 0.3675, 0.7575, 0.3675, 0.4925, 0.3675, 0.4925, 0.3675, 0.7575, 0.6325, 0.4925, 0.6325, 0.7575, 0.6325, 0.7575, 0.6325, 0.4925, 0.3675, 0.4925, 0.6325, 0.4925, 0.6325, 0.4925, 0.3675, 0.4925, 0.3675, 0.4925, 0.3675, 0.7575, 0.6325, 0.7575, 0.6325, 0.4925, 0.4549, 0.4925, 0.6138, 0.4925, 0.6138, 0.7575, 0.4548, 0.7575, 0.6325, 0.4925, 0.6325, 0.7575, 0.6138, 0.7575, 0.6138, 0.4925, 0.3675, 0.4925, 0.6325, 0.4925, 0.6138, 0.4925, 0.4549, 0.4925, 0.6325, 0.7575, 0.3675, 0.7575, 0.4548, 0.7575, 0.6138, 0.7575, 0.3675, 0.7575, 0.3675, 0.4925, 0.4549, 0.4925, 0.4548, 0.7575, 0.3675, 0.7575, 0.3675, 0.4925, 0.3675, 0.4925, 0.3675, 0.7575, 0.6325, 0.7575, 0.3675, 0.7575, 0.3675, 0.7575, 0.6325, 0.7575, 0.3675, 0.4925, 0.6325, 0.4925, 0.6325, 0.4925, 0.3675, 0.4925, 0.6325, 0.4925, 0.6325, 0.7575, 0.6325, 0.7575, 0.6325, 0.4925, 0.375, 0.0, 0.625, 0.0, 0.625, 0.25, 0.375, 0.25, 0.375, 0.25, 0.625, 0.25, 0.625, 0.5, 0.375, 0.5, 0.375, 0.5, 0.625, 0.5, 0.625, 0.75, 0.375, 0.75, 0.375, 0.75, 0.625, 0.75, 0.625, 1.0, 0.375, 1.0, 0.125, 0.5, 0.375, 0.5, 0.375, 0.75, 0.125, 0.75, 0.625, 0.5, 0.875, 0.5, 0.875, 0.75, 0.625, 0.75, 0.375, 0.5, 0.375, 0.75, 0.625, 0.75, 0.625, 0.5, 0.375, 0.5, 0.625, 0.5, 0.625, 0.75, 0.375, 0.75, 0.625, 0.5, 0.625, 0.75, 0.625, 0.75, 0.625, 0.5, 0.375, 0.5, 0.625, 0.5, 0.625, 0.5, 0.375, 0.5, 0.625, 0.75, 0.375, 0.75, 0.375, 0.75, 0.625, 0.75, 0.375, 0.75, 0.375, 0.5, 0.375, 0.5, 0.375, 0.75, 0.375, 0.5, 0.375, 0.75, 0.625, 0.75, 0.625, 0.5, 0.4791, 0.5, 0.6015, 0.5, 0.6015, 0.75, 0.4791, 0.75, 0.625, 0.5, 0.625, 0.75, 0.6015, 0.75, 0.6015, 0.5, 0.375, 0.5, 0.625, 0.5, 0.6015, 0.5, 0.4791, 0.5, 0.625, 0.75, 0.375, 0.75, 0.4791, 0.75, 0.6015, 0.75, 0.375, 0.75, 0.375, 0.5, 0.4791, 0.5, 0.4791, 0.75, 0.375, 0.75, 0.375, 0.5, 0.375, 0.5, 0.375, 0.75, 0.625, 0.75, 0.375, 0.75, 0.375, 0.75, 0.625, 0.75, 0.375, 0.5, 0.625, 0.5, 0.625, 0.5, 0.375, 0.5, 0.625, 0.5, 0.625, 0.75, 0.625, 0.75, 0.625, 0.5, 0.3989, 0.5585, 0.4101, 0.6312, 0.625, 0.6312, 0.625, 0.5585, 0.3989, 0.5585, 0.625, 0.5585, 0.625, 0.6312, 0.4101, 0.6312, 0.625, 0.5585, 0.625, 0.6312, 0.625, 0.6312, 0.625, 0.5585, 0.4101, 0.6312, 0.3989, 0.5585, 0.3989, 0.5585, 0.4101, 0.6312, 0.625, 0.6312, 0.4101, 0.6312, 0.4101, 0.6312, 0.625, 0.6312, 0.3989, 0.5585, 0.625, 0.5585, 0.625, 0.5585, 0.3989, 0.5585, 0.3989, 0.5585, 0.4101, 0.6312, 0.625, 0.6312, 0.625, 0.5585, 0.3989, 0.5585, 0.625, 0.5585, 0.625, 0.6312, 0.4101, 0.6312, 0.625, 0.6312, 0.4101, 0.6312, 0.4101, 0.6312, 0.625, 0.6312, 0.3989, 0.5585, 0.625, 0.5585, 0.625, 0.5585, 0.3989, 0.5585, 0.625, 0.5585, 0.625, 0.6312, 0.625, 0.6312, 0.625, 0.5585, 0.4101, 0.6312, 0.3989, 0.5585, 0.3989, 0.5585, 0.4101, 0.6312, 0.3989, 0.5585, 0.4101, 0.6312, 0.625, 0.6312, 0.625, 0.5585, 0.492, 0.5585, 0.6047, 0.5585, 0.6057, 0.6312, 0.4986, 0.6312, 0.625, 0.5585, 0.625, 0.6312, 0.6057, 0.6312, 0.6047, 0.5585, 0.4102, 0.6312, 0.399, 0.5585, 0.492, 0.5585, 0.4986, 0.6312, 0.625, 0.6312, 0.4102, 0.6312, 0.4986, 0.6312, 0.6057, 0.6312, 0.399, 0.5585, 0.625, 0.5585, 0.6047, 0.5585, 0.492, 0.5585, 0.3989, 0.5585, 0.625, 0.5585, 0.625, 0.5585, 0.399, 0.5585, 0.625, 0.6312, 0.4101, 0.6312, 0.4102, 0.6312, 0.625, 0.6312, 0.4101, 0.6312, 0.3989, 0.5585, 0.399, 0.5585, 0.4102, 0.6312, 0.625, 0.5585, 0.625, 0.6312, 0.625, 0.6312, 0.625, 0.5585, 0.375, 0.0, 0.625, 0.0, 0.625, 0.25, 0.375, 0.25, 0.375, 0.25, 0.625, 0.25, 0.625, 0.5, 0.375, 0.5, 0.375, 0.5, 0.625, 0.5, 0.625, 0.75, 0.375, 0.75, 0.375, 0.75, 0.625, 0.75, 0.625, 1.0, 0.375, 1.0, 0.125, 0.5, 0.375, 0.5, 0.375, 0.75, 0.125, 0.75, 0.625, 0.5, 0.875, 0.5, 0.875, 0.75, 0.625, 0.75, 0.375, 0.5, 0.375, 0.75, 0.625, 0.75, 0.625, 0.5, 0.375, 0.5, 0.625, 0.5, 0.625, 0.75, 0.375, 0.75, 0.625, 0.5, 0.625, 0.75, 0.625, 0.75, 0.625, 0.5, 0.375, 0.5, 0.625, 0.5, 0.625, 0.5, 0.375, 0.5, 0.625, 0.75, 0.375, 0.75, 0.375, 0.75, 0.625, 0.75, 0.375, 0.75, 0.375, 0.5, 0.375, 0.5, 0.375, 0.75, 0.375, 0.5, 0.375, 0.75, 0.625, 0.75, 0.625, 0.5, 0.476, 0.5, 0.6068, 0.5, 0.6068, 0.75, 0.476, 0.75, 0.375, 0.5, 0.625, 0.5, 0.6068, 0.5, 0.476, 0.5, 0.625, 0.75, 0.375, 0.75, 0.476, 0.75, 0.6068, 0.75, 0.375, 0.75, 0.375, 0.5, 0.476, 0.5, 0.476, 0.75, 0.625, 0.5, 0.625, 0.75, 0.6068, 0.75, 0.6068, 0.5, 0.625, 0.5, 0.625, 0.75, 0.625, 0.75, 0.625, 0.5, 0.375, 0.75, 0.375, 0.5, 0.375, 0.5, 0.375, 0.75, 0.625, 0.75, 0.375, 0.75, 0.375, 0.75, 0.625, 0.75, 0.375, 0.5, 0.625, 0.5, 0.625, 0.5, 0.375, 0.5, 0.375, 0.2011, 0.625, 0.2011, 0.625, 0.25, 0.375, 0.25, 0.375, 0.3894, 0.6282, 0.383, 0.6344, 0.4838, 0.368, 0.4941, 0.641, 0.6819, 0.6281, 0.7575, 0.625, 0.7542, 0.625, 0.6819, 0.375, 0.8606, 0.6284, 0.8666, 0.625, 1.0, 0.375, 1.0, 0.2644, 0.6819, 0.375, 0.6819, 0.375, 0.75, 0.2644, 0.75, 0.7534, 0.6819, 0.875, 0.7012, 0.875, 0.75, 0.7391, 0.756, 0.3983, 0.6819, 0.625, 0.6819, 0.625, 0.7542, 0.4083, 0.7542, 0.3917, 0.5, 0.6279, 0.4942, 0.625, 0.5, 0.4083, 0.5, 0.6281, 0.7575, 0.3917, 0.7521, 0.4083, 0.7542, 0.625, 0.7542, 0.387, 0.5582, 0.3917, 0.5, 0.4083, 0.5, 0.3989, 0.5585, 0.3917, 0.6312, 0.387, 0.5582, 0.3989, 0.5585, 0.4083, 0.6312, 0.4083, 0.5, 0.625, 0.5, 0.625, 0.5585, 0.3989, 0.5585, 0.7393, 0.4935, 0.875, 0.5, 0.875, 0.5489, 0.7534, 0.5578, 0.2644, 0.5, 0.368, 0.4941, 0.375, 0.5578, 0.2644, 0.5578, 0.6279, 0.4942, 0.641, 0.5582, 0.625, 0.5585, 0.625, 0.5, 0.375, 0.1188, 0.625, 0.1188, 0.625, 0.2011, 0.375, 0.2011, 0.375, 0.0, 0.625, 0.0, 0.625, 0.04884, 0.375, 0.04884, 0.3917, 0.7521, 0.3867, 0.6819, 0.3983, 0.6819, 0.4083, 0.7542, 0.4083, 0.6312, 0.625, 0.6312, 0.625, 0.6819, 0.3983, 0.6819, 0.7534, 0.6312, 0.875, 0.6312, 0.875, 0.7012, 0.7534, 0.6819, 0.2644, 0.6312, 0.375, 0.6312, 0.375, 0.6819, 0.2644, 0.6819, 0.641, 0.6312, 0.641, 0.6819, 0.625, 0.6819, 0.625, 0.6312, 0.641, 0.5582, 0.641, 0.6312, 0.625, 0.6312, 0.625, 0.5585, 0.2644, 0.5578, 0.375, 0.5578, 0.375, 0.6312, 0.2644, 0.6312, 0.7534, 0.5578, 0.875, 0.5489, 0.875, 0.6312, 0.7534, 0.6312, 0.3989, 0.5585, 0.625, 0.5585, 0.625, 0.6312, 0.4083, 0.6312, 0.375, 0.04884, 0.625, 0.04884, 0.625, 0.1188, 0.375, 0.1188, 0.3867, 0.6819, 0.3917, 0.6312, 0.4083, 0.6312, 0.3983, 0.6819, 0.6569, 0.5578, 0.7534, 0.5578, 0.7534, 0.6312, 0.6569, 0.6312, 0.125, 0.5489, 0.2644, 0.5578, 0.2644, 0.6312, 0.125, 0.6312, 0.125, 0.6312, 0.2644, 0.6312, 0.2644, 0.6819, 0.125, 0.7012, 0.6569, 0.6312, 0.7534, 0.6312, 0.7534, 0.6819, 0.6569, 0.6819, 0.125, 0.5, 0.2644, 0.5, 0.2644, 0.5578, 0.125, 0.5489, 0.6344, 0.4838, 0.7393, 0.4935, 0.7534, 0.5578, 0.6569, 0.5578, 0.6569, 0.6819, 0.7534, 0.6819, 0.7391, 0.756, 0.6312, 0.7608, 0.125, 0.7012, 0.2644, 0.6819, 0.2644, 0.75, 0.125, 0.75, 0.375, 0.75, 0.6312, 0.7608, 0.6284, 0.8666, 0.375, 0.8606, 0.375, 0.25, 0.625, 0.25, 0.6282, 0.383, 0.375, 0.3894, 0.375, 0.6819, 0.375, 0.6312, 0.3917, 0.6312, 0.3867, 0.6819, 0.6569, 0.5578, 0.6569, 0.6312, 0.641, 0.6312, 0.641, 0.5582, 0.6569, 0.6312, 0.6569, 0.6819, 0.641, 0.6819, 0.641, 0.6312, 0.375, 0.75, 0.375, 0.6819, 0.3867, 0.6819, 0.3917, 0.7521, 0.6344, 0.4838, 0.6569, 0.5578, 0.641, 0.5582, 0.6279, 0.4942, 0.375, 0.6312, 0.375, 0.5578, 0.387, 0.5582, 0.3917, 0.6312, 0.375, 0.5578, 0.368, 0.4941, 0.3917, 0.5, 0.387, 0.5582, 0.6312, 0.7608, 0.375, 0.75, 0.3917, 0.7521, 0.6281, 0.7575, 0.368, 0.4941, 0.6344, 0.4838, 0.6279, 0.4942, 0.3917, 0.5, 0.6569, 0.6819, 0.6312, 0.7608, 0.6281, 0.7575, 0.641, 0.6819, 0.75, 0.25, 0.75, 0.5, 0.625, 0.5, 0.625, 0.25, 0.75, 0.5, 0.75, 0.75, 0.625, 0.75, 0.625, 0.5, 0.625, 0.25, 0.625, 0.5, 0.5, 0.5, 0.5, 0.25, 0.625, 0.5, 0.625, 0.75, 0.5, 0.75, 0.5, 0.5, 0.5, 0.25, 0.5, 0.5, 0.375, 0.5, 0.375, 0.25, 0.5, 0.5, 0.5, 0.75, 0.375, 0.75, 0.375, 0.5, 0.375, 0.25, 0.375, 0.5, 0.25, 0.5, 0.25, 0.25, 0.375, 0.5, 0.375, 0.75, 0.25, 0.75, 0.25, 0.5, 0.25, 0.25, 0.25, 0.5, 0.125, 0.5, 0.125, 0.25, 0.25, 0.5, 0.25, 0.75, 0.125, 0.75, 0.125, 0.5, 0.125, 0.5, 0.125, 0.75, 0.0, 0.75, 0.0, 0.5, 0.125, 0.25, 0.125, 0.5, 0.0, 0.5, 0.0, 0.25, 0.0, 0.75, 0.125, 0.75, 0.25, 0.75, 0.375, 0.75, 0.5, 0.75, 0.625, 0.75, 0.75, 0.75, 0.875, 0.75, 1.0, 0.5, 1.0, 0.75, 0.875, 0.75, 0.875, 0.5, 1.0, 0.25, 1.0, 0.5, 0.875, 0.5, 0.875, 0.25, 0.875, 0.5, 0.875, 0.75, 0.75, 0.75, 0.75, 0.5, 0.875, 0.25, 0.875, 0.5, 0.75, 0.5, 0.75, 0.25, 0.125, 0.5, 0.125, 0.75, 0.25, 0.75, 0.25, 0.5, 0.25, 0.75, 0.25, 0.75, 0.25, 0.5, 0.25, 0.5, 0.125, 0.5, 0.25, 0.5, 0.25, 0.75, 0.125, 0.75, 0.25, 0.75, 0.25, 0.5, 0.25, 0.5, 0.25, 0.75, 0.25, 0.75, 0.25, 0.75, 0.25, 0.75, 0.25, 0.75, 0.125, 0.5, 0.25, 0.5, 0.25, 0.5, 0.125, 0.5, 0.25, 0.5, 0.25, 0.5, 0.25, 0.5, 0.25, 0.5, 0.25, 0.5, 0.25, 0.75, 0.25, 0.75, 0.25, 0.5, 0.25, 0.75, 0.125, 0.75, 0.125, 0.75, 0.25, 0.75, 0.125, 0.5, 0.125, 0.75, 0.25, 0.75, 0.25, 0.5, 0.25, 0.75, 0.25, 0.75, 0.25, 0.5, 0.25, 0.5, 0.125, 0.5, 0.25, 0.5, 0.25, 0.75, 0.125, 0.75, 0.25, 0.75, 0.25, 0.5, 0.25, 0.5, 0.25, 0.75, 0.25, 0.75, 0.25, 0.75, 0.25, 0.75, 0.25, 0.75, 0.125, 0.5, 0.25, 0.5, 0.25, 0.5, 0.125, 0.5, 0.25, 0.5, 0.25, 0.5, 0.25, 0.5, 0.25, 0.5, 0.25, 0.5, 0.25, 0.75, 0.25, 0.75, 0.25, 0.5, 0.25, 0.75, 0.125, 0.75, 0.125, 0.75, 0.25, 0.75, 0.125, 0.5, 0.125, 0.75, 0.25, 0.75, 0.25, 0.5, 0.25, 0.75, 0.25, 0.75, 0.25, 0.5, 0.25, 0.5, 0.25, 0.75, 0.125, 0.75, 0.125, 0.6876, 0.25, 0.6876, 0.25, 0.75, 0.25, 0.5, 0.25, 0.5, 0.25, 0.75, 0.25, 0.5, 0.25, 0.5, 0.25, 0.5, 0.25, 0.5, 0.25, 0.5, 0.25, 0.75, 0.25, 0.75, 0.25, 0.5, 0.25, 0.75, 0.125, 0.75, 0.125, 0.75, 0.25, 0.75, 0.25, 0.75, 0.25, 0.75, 0.25, 0.75, 0.25, 0.75, 0.125, 0.5, 0.25, 0.5, 0.25, 0.5, 0.125, 0.5, 0.125, 0.5267, 0.25, 0.5267, 0.25, 0.6876, 0.125, 0.6876, 0.25, 0.5, 0.25, 0.75, 0.25, 0.6876, 0.25, 0.5267, 0.125, 0.5, 0.25, 0.5, 0.25, 0.5267, 0.125, 0.5267, 0.75, 0.25, 0.75, 0.5, 0.625, 0.5, 0.625, 0.25, 0.75, 0.75, 0.6875, 1.0, 0.625, 0.75, 0.6875, 0.0, 0.75, 0.25, 0.625, 0.25, 0.75, 0.5, 0.75, 0.75, 0.625, 0.75, 0.625, 0.5, 0.625, 0.25, 0.625, 0.5, 0.5, 0.5, 0.5, 0.25, 0.625, 0.75, 0.5625, 1.0, 0.5, 0.75, 0.5625, 0.0, 0.625, 0.25, 0.5, 0.25, 0.625, 0.5, 0.625, 0.75, 0.5, 0.75, 0.5, 0.5, 0.5, 0.25, 0.5, 0.5, 0.375, 0.5, 0.375, 0.25, 0.5, 0.75, 0.4375, 1.0, 0.375, 0.75, 0.4375, 0.0, 0.5, 0.25, 0.375, 0.25, 0.5, 0.5, 0.5, 0.75, 0.375, 0.75, 0.375, 0.5, 0.375, 0.25, 0.375, 0.5, 0.25, 0.5, 0.25, 0.25, 0.375, 0.75, 0.3125, 1.0, 0.25, 0.75, 0.3125, 0.0, 0.375, 0.25, 0.25, 0.25, 0.375, 0.5, 0.375, 0.75, 0.25, 0.75, 0.25, 0.5, 0.25, 0.25, 0.25, 0.5, 0.125, 0.5, 0.125, 0.25, 0.25, 0.75, 0.1875, 1.0, 0.125, 0.75, 0.1875, 0.0, 0.25, 0.25, 0.125, 0.25, 0.25, 0.5, 0.25, 0.75, 0.125, 0.75, 0.125, 0.5, 0.125, 0.25, 0.125, 0.5, 0.0, 0.5, 0.0, 0.25, 0.125, 0.75, 0.0625, 1.0, 0.0, 0.75, 0.0625, 0.0, 0.125, 0.25, 0.0, 0.25, 0.125, 0.5, 0.125, 0.75, 0.0, 0.75, 0.0, 0.5, 1.0, 0.5, 1.0, 0.75, 0.875, 0.75, 0.875, 0.5, 1.0, 0.25, 1.0, 0.5, 0.875, 0.5, 0.875, 0.25, 1.0, 0.75, 0.9375, 1.0, 0.875, 0.75, 0.9375, 0.0, 1.0, 0.25, 0.875, 0.25, 0.8125, 0.0, 0.875, 0.25, 0.75, 0.25, 0.875, 0.5, 0.875, 0.75, 0.75, 0.75, 0.75, 0.5, 0.875, 0.25, 0.875, 0.5, 0.75, 0.5, 0.75, 0.25, 0.875, 0.75, 0.8125, 1.0, 0.75, 0.75, 0.75, 0.25, 0.75, 0.5, 0.625, 0.5, 0.625, 0.25, 0.75, 0.5, 0.75, 0.75, 0.625, 0.75, 0.625, 0.5, 0.625, 0.25, 0.625, 0.5, 0.5, 0.5, 0.5, 0.25, 0.625, 0.5, 0.625, 0.75, 0.5, 0.75, 0.5, 0.5, 0.5, 0.25, 0.5, 0.5, 0.375, 0.5, 0.375, 0.25, 0.5, 0.5, 0.5, 0.75, 0.375, 0.75, 0.375, 0.5, 0.375, 0.25, 0.375, 0.5, 0.25, 0.5, 0.25, 0.25, 0.375, 0.5, 0.375, 0.75, 0.25, 0.75, 0.25, 0.5, 0.25, 0.25, 0.25, 0.5, 0.125, 0.5, 0.125, 0.25, 0.25, 0.5, 0.25, 0.75, 0.125, 0.75, 0.125, 0.5, 0.125, 0.25, 0.125, 0.5, 0.0, 0.5, 0.0, 0.25, 0.0, 0.75, 0.125, 0.75, 0.25, 0.75, 0.375, 0.75, 0.5, 0.75, 0.625, 0.75, 0.75, 0.75, 0.875, 0.75, 0.125, 0.5, 0.125, 0.75, 0.0, 0.75, 0.0, 0.5, 1.0, 0.5, 1.0, 0.75, 0.875, 0.75, 0.875, 0.5, 1.0, 0.25, 1.0, 0.5, 0.875, 0.5, 0.875, 0.25, 0.875, 0.5, 0.875, 0.75, 0.75, 0.75, 0.75, 0.5, 0.875, 0.25, 0.875, 0.5, 0.75, 0.5, 0.75, 0.25, 0.875, 0.25, 0.75, 0.25, 0.625, 0.25, 0.5, 0.25, 0.375, 0.25, 0.25, 0.25, 0.125, 0.25, 1.0, 0.25, 0.6875, 0.0, 0.75, 0.25, 0.625, 0.25, 0.75, 0.5, 0.75, 0.75, 0.625, 0.75, 0.625, 0.5, 0.75, 0.25, 0.75, 0.5, 0.625, 0.5, 0.625, 0.25, 0.75, 0.75, 0.6875, 1.0, 0.625, 0.75, 0.5625, 0.0, 0.625, 0.25, 0.5, 0.25, 0.625, 0.5, 0.625, 0.75, 0.5, 0.75, 0.5, 0.5, 0.625, 0.25, 0.625, 0.5, 0.5, 0.5, 0.5, 0.25, 0.625, 0.75, 0.5625, 1.0, 0.5, 0.75, 0.4375, 0.0, 0.5, 0.25, 0.375, 0.25, 0.5, 0.5, 0.5, 0.75, 0.375, 0.75, 0.375, 0.5, 0.5, 0.25, 0.5, 0.5, 0.375, 0.5, 0.375, 0.25, 0.5, 0.75, 0.4375, 1.0, 0.375, 0.75, 0.3125, 0.0, 0.375, 0.25, 0.25, 0.25, 0.375, 0.5, 0.375, 0.75, 0.25, 0.75, 0.25, 0.5, 0.375, 0.25, 0.375, 0.5, 0.25, 0.5, 0.25, 0.25, 0.375, 0.75, 0.3125, 1.0, 0.25, 0.75, 0.1875, 0.0, 0.25, 0.25, 0.125, 0.25, 0.25, 0.5, 0.25, 0.75, 0.125, 0.75, 0.125, 0.5, 0.25, 0.25, 0.25, 0.5, 0.125, 0.5, 0.125, 0.25, 0.25, 0.75, 0.1875, 1.0, 0.125, 0.75, 0.125, 0.75, 0.0625, 1.0, 0.0, 0.75, 0.0625, 0.0, 0.125, 0.25, 0.0, 0.25, 0.125, 0.5, 0.125, 0.75, 0.0, 0.75, 0.0, 0.5, 0.125, 0.25, 0.125, 0.5, 0.0, 0.5, 0.0, 0.25, 1.0, 0.25, 1.0, 0.5, 0.875, 0.5, 0.875, 0.25, 1.0, 0.75, 0.9375, 1.0, 0.875, 0.75, 0.9375, 0.0, 1.0, 0.25, 0.875, 0.25, 1.0, 0.5, 1.0, 0.75, 0.875, 0.75, 0.875, 0.5, 0.875, 0.25, 0.875, 0.5, 0.75, 0.5, 0.75, 0.25, 0.875, 0.75, 0.8125, 1.0, 0.75, 0.75, 0.8125, 0.0, 0.875, 0.25, 0.75, 0.25, 0.875, 0.5, 0.875, 0.75, 0.75, 0.75, 0.75, 0.5, 0.375, 0.0, 0.625, 0.0, 0.625, 0.25, 0.375, 0.25, 0.375, 0.25, 0.625, 0.25, 0.625, 0.503, 0.375, 0.503, 0.375, 0.503, 0.625, 0.503, 0.625, 0.75, 0.375, 0.75, 0.375, 0.75, 0.625, 0.75, 0.625, 1.0, 0.375, 1.0, 0.125, 0.5, 0.375, 0.503, 0.375, 0.75, 0.125, 0.75, 0.625, 0.503, 0.875, 0.5, 0.875, 0.75, 0.625, 0.75, 0.375, 0.25, 0.375, 0.5, 0.513, 0.5, 0.513, 0.25, 0.625, 0.25, 0.625, 0.5, 0.625, 0.5, 0.625, 0.25, 0.625, 0.25, 0.625, 0.5, 0.625, 0.5, 0.625, 0.25, 0.375, 0.25, 0.625, 0.25, 0.625, 0.25, 0.375, 0.25, 0.625, 0.5, 0.375, 0.5, 0.375, 0.5, 0.625, 0.5, 0.375, 0.5, 0.375, 0.25, 0.375, 0.25, 0.375, 0.5, 0.375, 0.5, 0.375, 0.25, 0.375, 0.25, 0.375, 0.5, 0.513, 0.5, 0.375, 0.5, 0.375, 0.5, 0.625, 0.5, 0.375, 0.25, 0.513, 0.25, 0.625, 0.25, 0.375, 0.25, 0.513, 0.25, 0.513, 0.5, 0.625, 0.5, 0.625, 0.25, 0.375, 0.0, 0.625, 0.0, 0.625, 0.25, 0.375, 0.25, 0.375, 0.25, 0.625, 0.25, 0.625, 0.5, 0.375, 0.5, 0.375, 0.5, 0.625, 0.5, 0.625, 0.75, 0.375, 0.75, 0.375, 0.75, 0.625, 0.75, 0.625, 1.0, 0.375, 1.0, 0.125, 0.5, 0.375, 0.5, 0.375, 0.75, 0.125, 0.75, 0.625, 0.5, 0.875, 0.5, 0.875, 0.75, 0.625, 0.75, 0.375, 0.0, 0.625, 0.0, 0.625, 0.25, 0.375, 0.25, 0.375, 0.25, 0.625, 0.25, 0.625, 0.5, 0.375, 0.5, 0.375, 0.5, 0.625, 0.5, 0.625, 0.75, 0.375, 0.75, 0.375, 0.75, 0.625, 0.75, 0.625, 1.0, 0.375, 1.0, 0.125, 0.5, 0.375, 0.5, 0.375, 0.75, 0.125, 0.75, 0.625, 0.5, 0.875, 0.5, 0.875, 0.75, 0.625, 0.75, 0.375, 0.25, 0.625, 0.25, 0.625, 0.5, 0.375, 0.5, 0.375, 0.25, 0.625, 0.25, 0.625, 0.25, 0.375, 0.25, 0.625, 0.5, 0.375, 0.5, 0.375, 0.5, 0.625, 0.5, 0.375, 0.5, 0.375, 0.25, 0.375, 0.25, 0.375, 0.5, 0.875, 0.25, 0.75, 0.25, 0.625, 0.25, 0.5, 0.25, 0.375, 0.25, 0.25, 0.25, 0.125, 0.25, 1.0, 0.25])
me_cube_002.update()
arm_metarig = bpy.data.armatures.new('metarig')  # bones are not reproduced

# ---- objects
ob_metarig = bpy.data.objects.new('metarig', arm_metarig)
ob_camera = bpy.data.objects.new('Camera', cam_camera)
ob_point_002 = bpy.data.objects.new('Point.002', light_point_002)
ob_sun = bpy.data.objects.new('Sun', light_sun)
ob_cube = bpy.data.objects.new('Cube', me_cube)
ob_cube_001 = bpy.data.objects.new('Cube.001', me_cube_004)
ob_cube_002 = bpy.data.objects.new('Cube.002', me_cube_001)
ob_cube_003 = bpy.data.objects.new('Cube.003', me_cube_003)
ob_arms = bpy.data.objects.new('Arms', me_cube_002)

# ---- transforms, parenting, visibility, modifiers, constraints
ob_metarig.location = (0.0, 0.0, 0.0)
ob_camera.location = (-1.934, -3.349, 2.802)
ob_camera.rotation_euler = (-1.997, 3.142, 2.443)
ob_point_002.location = (-0.2674, -0.9768, 1.421)
ob_sun.location = (-0.7935, 1.55, 2.971)
ob_sun.rotation_euler = (-1.018, -0.2534, 0.2774)
ob_cube.location = (0.0, 0.005455, 1.734)
ob_cube.use_mesh_mirror_x = True
_m = ob_cube.modifiers.new('Mirror', 'MIRROR')
_m.use_clip = True
ob_cube_001.location = (0.0, -0.02762, 1.78)
_m = ob_cube_001.modifiers.new('Mirror', 'MIRROR')
_m.use_clip = True
ob_cube_002.location = (0.0, 0.002919, 1.736)
ob_cube_003.parent = ob_metarig
ob_cube_003.location = (0.0, 0.0, 0.0)
_vg = ob_cube_003.vertex_groups.new(name='spine')
_vg = ob_cube_003.vertex_groups.new(name='spine.001')
_vg = ob_cube_003.vertex_groups.new(name='spine.002')
_vg = ob_cube_003.vertex_groups.new(name='spine.003')
_vg.add([0, 1, 2, 3, 4, 5, 6, 7, 8, 9, 10, 11, 40, 41, 42, 43, 44, 45], 1.0, 'REPLACE')
_vg = ob_cube_003.vertex_groups.new(name='spine.004')
_vg = ob_cube_003.vertex_groups.new(name='spine.005')
_vg = ob_cube_003.vertex_groups.new(name='spine.006')
_vg = ob_cube_003.vertex_groups.new(name='shoulder.L')
_vg = ob_cube_003.vertex_groups.new(name='upper_arm.L')
_vg = ob_cube_003.vertex_groups.new(name='forearm.L')
_vg = ob_cube_003.vertex_groups.new(name='hand.L')
_vg = ob_cube_003.vertex_groups.new(name='palm.01.L')
_vg = ob_cube_003.vertex_groups.new(name='f_index.01.L')
_vg = ob_cube_003.vertex_groups.new(name='f_index.02.L')
_vg = ob_cube_003.vertex_groups.new(name='f_index.03.L')
_vg = ob_cube_003.vertex_groups.new(name='thumb.01.L')
_vg = ob_cube_003.vertex_groups.new(name='thumb.02.L')
_vg = ob_cube_003.vertex_groups.new(name='thumb.03.L')
_vg = ob_cube_003.vertex_groups.new(name='palm.02.L')
_vg = ob_cube_003.vertex_groups.new(name='f_middle.01.L')
_vg = ob_cube_003.vertex_groups.new(name='f_middle.02.L')
_vg = ob_cube_003.vertex_groups.new(name='f_middle.03.L')
_vg = ob_cube_003.vertex_groups.new(name='palm.03.L')
_vg = ob_cube_003.vertex_groups.new(name='f_ring.01.L')
_vg = ob_cube_003.vertex_groups.new(name='f_ring.02.L')
_vg = ob_cube_003.vertex_groups.new(name='f_ring.03.L')
_vg = ob_cube_003.vertex_groups.new(name='palm.04.L')
_vg = ob_cube_003.vertex_groups.new(name='f_pinky.01.L')
_vg = ob_cube_003.vertex_groups.new(name='f_pinky.02.L')
_vg = ob_cube_003.vertex_groups.new(name='f_pinky.03.L')
_vg = ob_cube_003.vertex_groups.new(name='Mag1.L')
_vg = ob_cube_003.vertex_groups.new(name='Mag2.L')
_vg = ob_cube_003.vertex_groups.new(name='elbow.L')
_vg = ob_cube_003.vertex_groups.new(name='shoulder.R')
_vg = ob_cube_003.vertex_groups.new(name='upper_arm.R')
_vg = ob_cube_003.vertex_groups.new(name='forearm.R')
_vg = ob_cube_003.vertex_groups.new(name='hand.R')
_vg = ob_cube_003.vertex_groups.new(name='palm.01.R')
_vg = ob_cube_003.vertex_groups.new(name='f_index.01.R')
_vg = ob_cube_003.vertex_groups.new(name='f_index.02.R')
_vg = ob_cube_003.vertex_groups.new(name='f_index.03.R')
_vg = ob_cube_003.vertex_groups.new(name='thumb.01.R')
_vg = ob_cube_003.vertex_groups.new(name='thumb.02.R')
_vg = ob_cube_003.vertex_groups.new(name='thumb.03.R')
_vg = ob_cube_003.vertex_groups.new(name='palm.02.R')
_vg = ob_cube_003.vertex_groups.new(name='f_middle.01.R')
_vg = ob_cube_003.vertex_groups.new(name='f_middle.02.R')
_vg = ob_cube_003.vertex_groups.new(name='f_middle.03.R')
_vg = ob_cube_003.vertex_groups.new(name='palm.03.R')
_vg = ob_cube_003.vertex_groups.new(name='f_ring.01.R')
_vg = ob_cube_003.vertex_groups.new(name='f_ring.02.R')
_vg = ob_cube_003.vertex_groups.new(name='f_ring.03.R')
_vg = ob_cube_003.vertex_groups.new(name='palm.04.R')
_vg = ob_cube_003.vertex_groups.new(name='f_pinky.01.R')
_vg = ob_cube_003.vertex_groups.new(name='f_pinky.02.R')
_vg = ob_cube_003.vertex_groups.new(name='f_pinky.03.R')
_vg = ob_cube_003.vertex_groups.new(name='Mag1.R')
_vg = ob_cube_003.vertex_groups.new(name='Mag2.R')
_vg = ob_cube_003.vertex_groups.new(name='elbow.R')
_vg = ob_cube_003.vertex_groups.new(name='breast.L')
_vg = ob_cube_003.vertex_groups.new(name='breast.R')
_vg = ob_cube_003.vertex_groups.new(name='pelvis.L')
_vg = ob_cube_003.vertex_groups.new(name='pelvis.R')
_vg = ob_cube_003.vertex_groups.new(name='thigh.L')
_vg = ob_cube_003.vertex_groups.new(name='shin.L')
_vg = ob_cube_003.vertex_groups.new(name='foot.L')
_vg = ob_cube_003.vertex_groups.new(name='toe.L')
_vg = ob_cube_003.vertex_groups.new(name='heel.02.L')
_vg = ob_cube_003.vertex_groups.new(name='thigh.R')
_vg = ob_cube_003.vertex_groups.new(name='shin.R')
_vg = ob_cube_003.vertex_groups.new(name='foot.R')
_vg = ob_cube_003.vertex_groups.new(name='toe.R')
_vg = ob_cube_003.vertex_groups.new(name='heel.02.R')
_m = ob_cube_003.modifiers.new('Mirror', 'MIRROR')
_m.use_clip = True
_m = ob_cube_003.modifiers.new('Armature', 'ARMATURE')
_m.object = ob_metarig
ob_arms.parent = ob_metarig
ob_arms.location = (0.0, 0.0, 0.0)
_vg = ob_arms.vertex_groups.new(name='spine')
_vg.add([304, 305, 306, 307, 308, 309, 310, 311, 312, 313, 314, 315, 316, 317, 318, 319], 1.0, 'REPLACE')
_vg = ob_arms.vertex_groups.new(name='spine.001')
_vg.add([292, 293, 294, 295, 296, 297, 298, 299, 300, 301, 302, 303], 1.0, 'REPLACE')
_vg = ob_arms.vertex_groups.new(name='spine.002')
_vg.add([280, 281, 282, 283, 284, 285, 286, 287, 288, 289, 290, 291], 1.0, 'REPLACE')
_vg = ob_arms.vertex_groups.new(name='spine.003')
_vg = ob_arms.vertex_groups.new(name='spine.004')
_vg = ob_arms.vertex_groups.new(name='spine.005')
_vg = ob_arms.vertex_groups.new(name='spine.006')
_vg = ob_arms.vertex_groups.new(name='shoulder.L')
_vg.add([256, 257, 258, 259, 260, 261, 262, 263, 264, 265, 266, 267, 268, 269, 270, 271, 272, 273, 274, 275, 276, 277, 278, 279], 1.0, 'REPLACE')
_vg = ob_arms.vertex_groups.new(name='upper_arm.L')
_vg.add([0, 1, 2, 3, 4, 5, 6, 7, 16, 17, 18, 19, 20, 21, 22, 23, 24, 25, 26, 27, 28, 29, 30, 31, 32, 33, 34, 35, 36, 37, 38, 39], 1.0, 'REPLACE')
_vg = ob_arms.vertex_groups.new(name='forearm.L')
_vg.add([8, 9, 10, 11, 12, 13, 14, 15, 40, 41, 42, 43, 44, 45, 46, 47, 48, 49, 50, 51, 52, 53, 54, 55, 56, 57, 58, 59, 60, 61, 62, 63, 64, 65], 1.0, 'REPLACE')
_vg = ob_arms.vertex_groups.new(name='hand.L')
for _i, _w in zip([206, 207, 208, 209, 218, 219, 220, 221, 224, 225, 227, 228, 230, 231, 232, 233, 234, 235, 236, 241, 243, 244, 245, 250, 252, 254, 255], [0.05474, 0.05133, 0.2151, 0.08169, 0.5444, 0.2291, 0.1302, 0.06599, 0.1341, 0.05875, 0.1759, 0.1161, 0.7196, 0.8073, 0.0655, 0.444, 0.6001, 0.05566, 0.03317, 0.1851, 0.1692, 0.8353, 0.06338, 0.03328, 0.03722, 0.09785, 0.2049]): _vg.add([_i], _w, 'REPLACE')
_vg = ob_arms.vertex_groups.new(name='palm.01.L')
for _i, _w in zip([206, 207, 208, 210, 211, 216, 217, 218, 219, 224, 225, 226, 227, 228, 229, 230, 233, 235, 238, 239, 242, 243, 246, 249, 252, 253], [0.3831, 0.8291, 0.008066, 0.8832, 0.9198, 0.8737, 0.8927, 0.07663, 0.01688, 0.57, 0.08515, 0.09223, 0.6915, 0.1179, 0.1033, 0.1059, 0.2531, 0.008988, 0.8371, 0.9161, 0.102, 0.1538, 0.9199, 0.8908, 0.1112, 0.08747]): _vg.add([_i], _w, 'REPLACE')
_vg = ob_arms.vertex_groups.new(name='f_index.01.L')
_vg.add([94, 95, 96, 97, 98, 99, 100, 101], 1.0, 'REPLACE')
_vg = ob_arms.vertex_groups.new(name='f_index.02.L')
_vg.add([102, 103, 104, 105, 106, 107, 108, 109], 1.0, 'REPLACE')
_vg = ob_arms.vertex_groups.new(name='f_index.03.L')
_vg.add([110, 111, 112, 113, 114, 115, 116, 117, 118, 119, 120, 121], 1.0, 'REPLACE')
_vg = ob_arms.vertex_groups.new(name='thumb.01.L')
_vg.add([66, 67, 68, 69, 70, 71, 72, 73], 1.0, 'REPLACE')
_vg = ob_arms.vertex_groups.new(name='thumb.02.L')
_vg.add([74, 75, 76, 77, 78, 79, 80, 81], 1.0, 'REPLACE')
_vg = ob_arms.vertex_groups.new(name='thumb.03.L')
_vg.add([82, 83, 84, 85, 86, 87, 88, 89, 90, 91, 92, 93], 1.0, 'REPLACE')
_vg = ob_arms.vertex_groups.new(name='palm.02.L')
for _i, _w in zip([206, 207, 210, 211, 216, 217, 221, 222, 223, 224, 225, 226, 227, 228, 229, 230, 231, 232, 233, 234, 235, 238, 239, 240, 242, 243, 244, 245, 246, 249, 250, 251, 252, 253, 254, 255], [0.02395, 0.04473, 0.09669, 0.07302, 0.1163, 0.1019, 0.0347, 0.05901, 0.041, 0.05895, 0.8398, 0.8657, 0.06379, 0.7363, 0.8383, 0.02788, 0.07254, 0.65, 0.02168, 0.2493, 0.6202, 0.1008, 0.0719, 0.09638, 0.8628, 0.6445, 0.06241, 0.7728, 0.07601, 0.09594, 0.03512, 0.07448, 0.791, 0.8804, 0.7309, 0.2518]): _vg.add([_i], _w, 'REPLACE')
_vg = ob_arms.vertex_groups.new(name='f_middle.01.L')
_vg.add([122, 123, 124, 125, 126, 127, 128, 129], 1.0, 'REPLACE')
_vg = ob_arms.vertex_groups.new(name='f_middle.02.L')
_vg.add([130, 131, 132, 133, 134, 135, 136, 137], 1.0, 'REPLACE')
_vg = ob_arms.vertex_groups.new(name='f_middle.03.L')
_vg.add([138, 139, 140, 141, 142, 143, 144, 145, 146, 147, 148, 149], 1.0, 'REPLACE')
_vg = ob_arms.vertex_groups.new(name='palm.03.L')
for _i, _w in zip([208, 209, 212, 213, 214, 215, 218, 219, 220, 221, 222, 223, 229, 231, 232, 234, 235, 236, 237, 240, 241, 244, 245, 247, 248, 250, 251, 252, 254, 255], [0.05514, 0.002604, 0.1052, 0.06296, 0.007906, 0.0553, 0.01966, 0.05316, 0.6774, 0.7664, 0.16, 0.1004, 0.003976, 0.09414, 0.1595, 0.1139, 0.1176, 0.1166, 0.06351, 0.7513, 0.6189, 0.06049, 0.1187, 0.06731, 0.07278, 0.618, 0.685, 0.0413, 0.103, 0.4791]): _vg.add([_i], _w, 'REPLACE')
_vg = ob_arms.vertex_groups.new(name='f_ring.01.L')
_vg.add([150, 151, 152, 153, 154, 155, 156, 157], 1.0, 'REPLACE')
_vg = ob_arms.vertex_groups.new(name='f_ring.02.L')
_vg.add([158, 159, 160, 161, 162, 163, 164, 165], 1.0, 'REPLACE')
_vg = ob_arms.vertex_groups.new(name='f_ring.03.L')
_vg.add([166, 167, 168, 169, 170, 171, 172, 173, 174, 175, 176, 177], 1.0, 'REPLACE')
_vg = ob_arms.vertex_groups.new(name='palm.04.L')
for _i, _w in zip([208, 209, 212, 213, 214, 215, 218, 219, 220, 221, 222, 223, 224, 227, 230, 232, 233, 235, 236, 237, 240, 241, 245, 247, 248, 250, 251, 254, 255], [0.6859, 0.8723, 0.8683, 0.9263, 0.9225, 0.9187, 0.308, 0.6631, 0.1679, 0.1179, 0.7096, 0.4984, 0.03518, 0.01054, 0.1151, 0.08802, 0.1649, 0.1163, 0.8352, 0.9247, 0.1327, 0.1752, 0.0001885, 0.9182, 0.9079, 0.2801, 0.1709, 0.02608, 0.03427]): _vg.add([_i], _w, 'REPLACE')
_vg = ob_arms.vertex_groups.new(name='f_pinky.01.L')
for _i, _w in zip([178, 179, 180, 181, 182, 183, 184, 185, 214, 222, 223, 235, 251], [1.0, 1.0, 1.0, 1.0, 1.0, 1.0, 1.0, 1.0, 0.02916, 0.05766, 0.3478, 0.06066, 0.05064]): _vg.add([_i], _w, 'REPLACE')
_vg = ob_arms.vertex_groups.new(name='f_pinky.02.L')
_vg.add([186, 187, 188, 189, 190, 191, 192, 193], 1.0, 'REPLACE')
_vg = ob_arms.vertex_groups.new(name='f_pinky.03.L')
_vg.add([194, 195, 196, 197, 198, 199, 200, 201, 202, 203, 204, 205], 1.0, 'REPLACE')
_vg = ob_arms.vertex_groups.new(name='Mag1.L')
_vg = ob_arms.vertex_groups.new(name='Mag2.L')
_vg = ob_arms.vertex_groups.new(name='elbow.L')
_vg = ob_arms.vertex_groups.new(name='shoulder.R')
_vg = ob_arms.vertex_groups.new(name='upper_arm.R')
_vg = ob_arms.vertex_groups.new(name='forearm.R')
_vg = ob_arms.vertex_groups.new(name='hand.R')
_vg = ob_arms.vertex_groups.new(name='palm.01.R')
_vg = ob_arms.vertex_groups.new(name='f_index.01.R')
_vg = ob_arms.vertex_groups.new(name='f_index.02.R')
_vg = ob_arms.vertex_groups.new(name='f_index.03.R')
_vg = ob_arms.vertex_groups.new(name='thumb.01.R')
_vg = ob_arms.vertex_groups.new(name='thumb.02.R')
_vg = ob_arms.vertex_groups.new(name='thumb.03.R')
_vg = ob_arms.vertex_groups.new(name='palm.02.R')
_vg = ob_arms.vertex_groups.new(name='f_middle.01.R')
_vg = ob_arms.vertex_groups.new(name='f_middle.02.R')
_vg = ob_arms.vertex_groups.new(name='f_middle.03.R')
_vg = ob_arms.vertex_groups.new(name='palm.03.R')
_vg = ob_arms.vertex_groups.new(name='f_ring.01.R')
_vg = ob_arms.vertex_groups.new(name='f_ring.02.R')
_vg = ob_arms.vertex_groups.new(name='f_ring.03.R')
_vg = ob_arms.vertex_groups.new(name='palm.04.R')
_vg = ob_arms.vertex_groups.new(name='f_pinky.01.R')
_vg = ob_arms.vertex_groups.new(name='f_pinky.02.R')
_vg = ob_arms.vertex_groups.new(name='f_pinky.03.R')
_vg = ob_arms.vertex_groups.new(name='Mag1.R')
_vg = ob_arms.vertex_groups.new(name='Mag2.R')
_vg = ob_arms.vertex_groups.new(name='elbow.R')
_vg = ob_arms.vertex_groups.new(name='breast.L')
_vg = ob_arms.vertex_groups.new(name='breast.R')
_vg = ob_arms.vertex_groups.new(name='pelvis.L')
_vg = ob_arms.vertex_groups.new(name='pelvis.R')
_vg = ob_arms.vertex_groups.new(name='thigh.L')
_vg.add([320, 321, 322, 323, 324, 325, 326, 327, 328, 329, 330, 331, 332, 333, 334, 335, 336, 337, 338, 339, 340, 341, 342, 343, 344, 345, 416, 417, 418, 419, 420, 421, 422, 423], 1.0, 'REPLACE')
_vg = ob_arms.vertex_groups.new(name='shin.L')
_vg.add([346, 347, 348, 349, 350, 351, 352, 353, 354, 355, 356, 357, 358, 359, 360, 361, 362, 363, 364, 365, 366, 367, 368, 369, 424, 425, 426, 427, 428, 429, 430, 431], 1.0, 'REPLACE')
_vg = ob_arms.vertex_groups.new(name='foot.L')
_vg.add([370, 371, 372, 373, 374, 375, 376, 377, 378, 379, 380, 381, 382, 383, 384, 385, 386, 387, 388, 389, 390, 391, 392, 393, 394, 395, 404, 405, 406, 407, 408, 409, 410, 411, 412, 413, 414, 415, 432, 433, 434, 435], 1.0, 'REPLACE')
_vg = ob_arms.vertex_groups.new(name='toe.L')
_vg.add([396, 397, 398, 399, 400, 401, 402, 403], 1.0, 'REPLACE')
_vg = ob_arms.vertex_groups.new(name='heel.02.L')
_vg = ob_arms.vertex_groups.new(name='thigh.R')
_vg = ob_arms.vertex_groups.new(name='shin.R')
_vg = ob_arms.vertex_groups.new(name='foot.R')
_vg = ob_arms.vertex_groups.new(name='toe.R')
_vg = ob_arms.vertex_groups.new(name='heel.02.R')
_m = ob_arms.modifiers.new('Mirror', 'MIRROR')
_m.use_clip = True
_m = ob_arms.modifiers.new('Armature', 'ARMATURE')
_m.object = ob_metarig

# ---- collection membership
scene.collection.objects.link(ob_metarig)
scene.collection.objects.link(ob_camera)
scene.collection.objects.link(ob_point_002)
scene.collection.objects.link(ob_sun)
scene.collection.objects.link(ob_cube)
scene.collection.objects.link(ob_cube_001)
scene.collection.objects.link(ob_cube_002)
scene.collection.objects.link(ob_cube_003)
scene.collection.objects.link(ob_arms)

# ---- scene / render settings (as saved in the file)
scene.camera = ob_camera
scene.frame_start = 1; scene.frame_end = 300; scene.frame_set(1)
scene.render.engine = 'BLENDER_EEVEE_NEXT'
scene.render.resolution_x = 960
scene.render.resolution_y = 540
scene.render.fps = 60
scene.cycles.sampling_pattern = 'TABULATED_SOBOL'
scene.eevee.use_gtao = True
scene.eevee.gtao_quality = 0.2857
scene.eevee.fast_gi_quality = 0.2857
scene.eevee.ray_tracing_options.trace_max_roughness = 0.0
scene.eevee.use_raytracing = True
bpy.context.view_layer.update()
